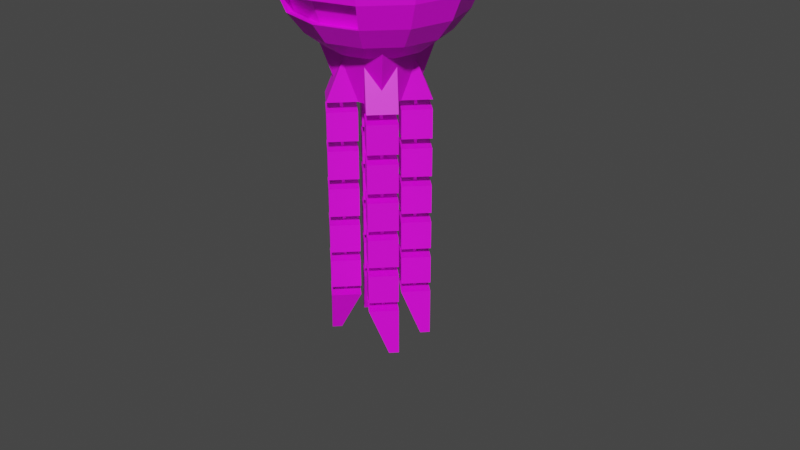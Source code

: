 # Source: Floater.blend  (saved by Blender 2.92.15; exported with 4.5.12 LTS)
import bpy
from mathutils import Matrix  # noqa: F401  (used for matrix-valued properties, if any)

bpy.ops.wm.read_factory_settings(use_empty=True)
scene = bpy.context.scene
scene.name = 'Scene'

# ---- collections
col_collection = bpy.data.collections.new('Collection'); scene.collection.children.link(col_collection)

# ---- images (referenced by path relative to the original .blend; pixels are not part of the script)
import os
ASSET_DIR = os.environ.get("B2B_ASSET_DIR", "")  # directory of the original .blend (textures are referenced by path, not embedded)
HERE = os.path.dirname(os.path.abspath(__file__))  # packed textures are extracted next to this script under _unpacked/

def load_image(name, relpath, width, height, colorspace="sRGB"):
    """Load a texture the original file referenced (path relative to the .blend, or extracted next to this script)."""
    p = next((c for c in (os.path.join(HERE, relpath), os.path.join(ASSET_DIR, relpath)) if relpath and os.path.exists(c)), "")
    if p:
        img = bpy.data.images.load(p, check_existing=True)
        img.name = name
    else:  # same state as the original file: an image datablock whose file is absent (Cycles renders it pink)
        img = bpy.data.images.new(name, width, height)
        img.source = "FILE"
        img.filepath = "//" + (relpath or name)
    img.colorspace_settings.name = colorspace
    return img
img_palette_png = load_image('Palette.png', 'Palette.png', 1024, 1024, 'sRGB')

# ---- materials (node trees are filled in below, after node groups)
mat_palette = bpy.data.materials.new('Palette')
mat_palette.use_transparent_shadow = False

# ---- material node trees
mat_palette.use_nodes = True; mat_palette.node_tree.nodes.clear()
_N = mat_palette.node_tree.nodes; _L = mat_palette.node_tree.links
n0 = _N.new('ShaderNodeBsdfPrincipled'); n0.name = 'Principled BSDF'; n0.location = (10, 300)
n0.distribution = 'GGX'
n0.subsurface_method = 'BURLEY'
n0.inputs[3].default_value = 1.45
n0.inputs[27].default_value = (0.0, 0.0, 0.0, 1.0)
n0.inputs[28].default_value = 1.0
n1 = _N.new('ShaderNodeOutputMaterial'); n1.name = 'Material Output'; n1.location = (300, 300)
n2 = _N.new('ShaderNodeTexImage'); n2.name = 'Image Texture'; n2.location = (-335, 221)
n2.image = img_palette_png
_L.new(n0.outputs[0], n1.inputs[0])
_L.new(n2.outputs[0], n0.inputs[0])
n1.is_active_output = True

# ---- world
world_world = bpy.data.worlds.new('World'); scene.world = world_world
world_world.use_nodes = True; world_world.node_tree.nodes.clear()
_N = world_world.node_tree.nodes; _L = world_world.node_tree.links
n0 = _N.new('ShaderNodeOutputWorld'); n0.name = 'World Output'; n0.location = (300, 300)
n1 = _N.new('ShaderNodeBackground'); n1.name = 'Background'; n1.location = (10, 300)
n1.inputs[0].default_value = (0.05088, 0.05088, 0.05088, 1.0)
_L.new(n1.outputs[0], n0.inputs[0])
n0.is_active_output = True
world_world.color = (0.05088, 0.05088, 0.05088)
world_world.use_sun_shadow = False
world_world.sun_shadow_jitter_overblur = 0.0

# ---- meshes
me_sphere = bpy.data.meshes.new('Sphere')
me_sphere.from_pydata([(0.0, 0.5, 0.866), (0.0, 0.866, 0.5), (0.0, 0.9659, 0.2588), (0.0, 1.0, 7.55e-08), (0.0, 0.9659, -0.2588), (0.0, 0.866, -0.5), (0.0, 0.7071, -0.7071), (0.0, 0.5, -0.866), (0.0, 0.2588, -0.9659), (0.0, 3.894e-07, -1.0), (0.1294, 0.2241, 0.9659), (0.25, 0.433, 0.866), (0.3536, 0.6124, 0.7071), (0.433, 0.75, 0.5), (0.483, 0.8365, 0.2588), (0.5, 0.866, 7.55e-08), (0.483, 0.8365, -0.2588), (0.433, 0.75, -0.5), (0.3536, 0.6124, -0.7071), (0.25, 0.433, -0.866), (0.1294, 0.2241, -0.9659), (0.2241, 0.1294, 0.9659), (0.433, 0.25, 0.866), (0.6124, 0.3536, 0.7071), (0.75, 0.433, 0.5), (0.8365, 0.483, 0.2588), (0.866, 0.5, 7.55e-08), (0.8365, 0.483, -0.2588), (0.75, 0.433, -0.5), (0.6124, 0.3536, -0.7071), (0.433, 0.25, -0.866), (0.2241, 0.1294, -0.9659), (0.2588, 4.023e-07, 0.9659), (0.5, 3.8e-07, 0.866), (0.7071, 3.8e-07, 0.7071), (0.866, 3.8e-07, 0.5), (0.9659, 3.502e-07, 0.2588), (1.0, 3.8e-07, 7.55e-08), (0.9659, 4.098e-07, -0.2588), (0.866, 3.8e-07, -0.5), (0.7071, 3.8e-07, -0.7071), (0.5, 3.651e-07, -0.866), (0.2588, 3.874e-07, -0.9659), (0.2241, -0.1294, 0.9659), (0.433, -0.25, 0.866), (0.6124, -0.3536, 0.7071), (0.75, -0.433, 0.5), (0.8365, -0.483, 0.2588), (0.866, -0.5, 7.55e-08), (0.8365, -0.483, -0.2588), (0.75, -0.433, -0.5), (0.6124, -0.3536, -0.7071), (0.433, -0.25, -0.866), (0.2241, -0.1294, -0.9659), (0.1294, -0.2241, 0.9659), (0.25, -0.433, 0.866), (0.3536, -0.6124, 0.7071), (0.433, -0.75, 0.5), (0.483, -0.8365, 0.2588), (0.5, -0.866, 7.55e-08), (0.483, -0.8365, -0.2588), (0.433, -0.75, -0.5), (0.3536, -0.6124, -0.7071), (0.25, -0.433, -0.866), (0.1294, -0.2241, -0.9659), (6.458e-09, -0.2588, 0.9659), (-3.079e-08, -0.5, 0.866), (-7.55e-08, -0.7071, 0.7071), (-1.589e-08, -0.866, 0.5), (-4.57e-08, -0.9659, 0.2588), (-7.55e-08, -1.0, 7.55e-08), (-4.57e-08, -0.9659, -0.2588), (-4.57e-08, -0.866, -0.5), (-4.57e-08, -0.7071, -0.7071), (-6.06e-08, -0.5, -0.866), (6.458e-09, -0.2588, -0.9659), (-0.1294, -0.2241, 0.9659), (-0.25, -0.433, 0.866), (-0.3536, -0.6124, 0.7071), (-0.433, -0.75, 0.5), (-0.483, -0.8365, 0.2588), (-0.5, -0.866, 7.55e-08), (-0.483, -0.8365, -0.2588), (-0.433, -0.75, -0.5), (-0.3536, -0.6124, -0.7071), (-0.25, -0.433, -0.866), (-0.1294, -0.2241, -0.9659), (-0.2241, -0.1294, 0.9659), (-0.433, -0.25, 0.866), (-0.6124, -0.3536, 0.7071), (-0.75, -0.433, 0.5), (-0.8365, -0.483, 0.2588), (-0.866, -0.5, 7.55e-08), (-0.8365, -0.483, -0.2588), (-0.75, -0.433, -0.5), (-0.6124, -0.3536, -0.7071), (-0.433, -0.25, -0.866), (-0.2241, -0.1294, -0.9659), (-0.2588, 4.098e-07, 0.9659), (-0.5, 4.545e-07, 0.866), (-0.7071, 5.29e-07, 0.7071), (-0.866, 4.396e-07, 0.5), (-0.9659, 4.694e-07, 0.2588), (-1.0, 5.588e-07, 7.55e-08), (-0.9659, 4.694e-07, -0.2588), (-0.866, 4.694e-07, -0.5), (-0.7071, 4.098e-07, -0.7071), (-0.5, 4.992e-07, -0.866), (-0.2588, 4.023e-07, -0.9659), (-0.2241, 0.1294, 0.9659), (-0.433, 0.25, 0.866), (-0.6124, 0.3536, 0.7071), (-0.75, 0.433, 0.5), (-0.8365, 0.483, 0.2588), (-0.866, 0.5, 7.55e-08), (-0.8365, 0.483, -0.2588), (-0.75, 0.433, -0.5), (-0.6124, 0.3536, -0.7071), (-0.433, 0.25, -0.866), (-0.2241, 0.1294, -0.9659), (-0.1294, 0.2241, 0.9659), (-0.25, 0.433, 0.866), (-0.3536, 0.6124, 0.7071), (-0.433, 0.75, 0.5), (-0.483, 0.8365, 0.2588), (-0.5, 0.866, 7.55e-08), (-0.483, 0.8365, -0.2588), (-0.433, 0.75, -0.5), (-0.3536, 0.6124, -0.7071), (-0.25, 0.433, -0.866), (-0.1294, 0.2241, -0.9659), (-8.527e-14, 7.461e-14, 1.0), (3.626e-08, 0.2588, 0.9659), (1.331e-07, 0.7071, 0.7071), (0.2511, -0.4649, -1.4), (0.03899, -0.2527, -1.4), (0.4633, -0.2527, -1.4), (0.2511, -0.04059, -1.4), (0.2511, -0.2739, -1.4), (0.2299, -0.2527, -1.4), (0.2723, -0.2527, -1.4), (0.2511, -0.2315, -1.4), (0.2511, -0.2739, -1.5), (0.2299, -0.2527, -1.5), (0.2723, -0.2527, -1.5), (0.2511, -0.2315, -1.5), (0.2511, -0.4649, -1.5), (0.03899, -0.2527, -1.5), (0.4633, -0.2527, -1.5), (0.2511, -0.04059, -1.5), (0.2511, -0.4649, -1.8), (0.03899, -0.2527, -1.8), (0.4633, -0.2527, -1.8), (0.2511, -0.04059, -1.8), (0.2511, -0.2739, -1.8), (0.2299, -0.2527, -1.8), (0.2723, -0.2527, -1.8), (0.2511, -0.2315, -1.8), (0.2511, -0.2739, -1.9), (0.2299, -0.2527, -1.9), (0.2723, -0.2527, -1.9), (0.2511, -0.2315, -1.9), (0.2511, -0.4649, -1.9), (0.03899, -0.2527, -1.9), (0.4633, -0.2527, -1.9), (0.2511, -0.04059, -1.9), (0.2511, -0.4649, -2.2), (0.03899, -0.2527, -2.2), (0.4633, -0.2527, -2.2), (0.2511, -0.04059, -2.2), (0.2511, -0.2739, -2.2), (0.2299, -0.2527, -2.2), (0.2723, -0.2527, -2.2), (0.2511, -0.2315, -2.2), (0.2511, -0.2739, -2.3), (0.2299, -0.2527, -2.3), (0.2723, -0.2527, -2.3), (0.2511, -0.2315, -2.3), (0.2511, -0.4649, -2.3), (0.03899, -0.2527, -2.3), (0.4633, -0.2527, -2.3), (0.2511, -0.04059, -2.3), (0.2511, -0.4649, -2.6), (0.03899, -0.2527, -2.6), (0.4633, -0.2527, -2.6), (0.2511, -0.04059, -2.6), (0.2511, -0.2739, -2.6), (0.2299, -0.2527, -2.6), (0.2723, -0.2527, -2.6), (0.2511, -0.2315, -2.6), (0.2511, -0.2739, -2.7), (0.2299, -0.2527, -2.7), (0.2723, -0.2527, -2.7), (0.2511, -0.2315, -2.7), (0.2511, -0.4649, -2.7), (0.03899, -0.2527, -2.7), (0.4633, -0.2527, -2.7), (0.2511, -0.04059, -2.7), (0.2511, -0.4649, -3.0), (0.03899, -0.2527, -3.0), (0.4633, -0.2527, -3.0), (0.2511, -0.04059, -3.0), (0.2511, -0.2739, -3.0), (0.2299, -0.2527, -3.0), (0.2723, -0.2527, -3.0), (0.2511, -0.2315, -3.0), (0.2511, -0.2739, -3.1), (0.2299, -0.2527, -3.1), (0.2723, -0.2527, -3.1), (0.2511, -0.2315, -3.1), (0.2511, -0.4649, -3.1), (0.03899, -0.2527, -3.1), (0.4633, -0.2527, -3.1), (0.2511, -0.04059, -3.1), (0.2511, -0.4649, -3.4), (0.03899, -0.2527, -3.4), (0.4633, -0.2527, -3.4), (0.2511, -0.04059, -3.4), (0.2511, -0.2739, -3.4), (0.2299, -0.2527, -3.4), (0.2723, -0.2527, -3.4), (0.2511, -0.2315, -3.4), (0.2511, -0.2739, -3.5), (0.2299, -0.2527, -3.5), (0.2723, -0.2527, -3.5), (0.2511, -0.2315, -3.5), (0.2511, -0.4649, -3.5), (0.03899, -0.2527, -3.5), (0.4633, -0.2527, -3.5), (0.2511, -0.04059, -3.5), (0.3925, -0.3234, -4.0), (0.3218, -0.2527, -4.0), (0.4633, -0.2527, -4.0), (0.3925, -0.182, -4.0), (-0.2511, -0.4649, -1.4), (-0.03899, -0.2527, -1.4), (-0.4633, -0.2527, -1.4), (-0.2511, -0.04059, -1.4), (-0.2511, -0.2739, -1.4), (-0.2299, -0.2527, -1.4), (-0.2723, -0.2527, -1.4), (-0.2511, -0.2315, -1.4), (-0.2511, -0.2739, -1.5), (-0.2299, -0.2527, -1.5), (-0.2723, -0.2527, -1.5), (-0.2511, -0.2315, -1.5), (-0.2511, -0.4649, -1.5), (-0.03899, -0.2527, -1.5), (-0.4633, -0.2527, -1.5), (-0.2511, -0.04059, -1.5), (-0.2511, -0.4649, -1.8), (-0.03899, -0.2527, -1.8), (-0.4633, -0.2527, -1.8), (-0.2511, -0.04059, -1.8), (-0.2511, -0.2739, -1.8), (-0.2299, -0.2527, -1.8), (-0.2723, -0.2527, -1.8), (-0.2511, -0.2315, -1.8), (-0.2511, -0.2739, -1.9), (-0.2299, -0.2527, -1.9), (-0.2723, -0.2527, -1.9), (-0.2511, -0.2315, -1.9), (-0.2511, -0.4649, -1.9), (-0.03899, -0.2527, -1.9), (-0.4633, -0.2527, -1.9), (-0.2511, -0.04059, -1.9), (-0.2511, -0.4649, -2.2), (-0.03899, -0.2527, -2.2), (-0.4633, -0.2527, -2.2), (-0.2511, -0.04059, -2.2), (-0.2511, -0.2739, -2.2), (-0.2299, -0.2527, -2.2), (-0.2723, -0.2527, -2.2), (-0.2511, -0.2315, -2.2), (-0.2511, -0.2739, -2.3), (-0.2299, -0.2527, -2.3), (-0.2723, -0.2527, -2.3), (-0.2511, -0.2315, -2.3), (-0.2511, -0.4649, -2.3), (-0.03899, -0.2527, -2.3), (-0.4633, -0.2527, -2.3), (-0.2511, -0.04059, -2.3), (-0.2511, -0.4649, -2.6), (-0.03899, -0.2527, -2.6), (-0.4633, -0.2527, -2.6), (-0.2511, -0.04059, -2.6), (-0.2511, -0.2739, -2.6), (-0.2299, -0.2527, -2.6), (-0.2723, -0.2527, -2.6), (-0.2511, -0.2315, -2.6), (-0.2511, -0.2739, -2.7), (-0.2299, -0.2527, -2.7), (-0.2723, -0.2527, -2.7), (-0.2511, -0.2315, -2.7), (-0.2511, -0.4649, -2.7), (-0.03899, -0.2527, -2.7), (-0.4633, -0.2527, -2.7), (-0.2511, -0.04059, -2.7), (-0.2511, -0.4649, -3.0), (-0.03899, -0.2527, -3.0), (-0.4633, -0.2527, -3.0), (-0.2511, -0.04059, -3.0), (-0.2511, -0.2739, -3.0), (-0.2299, -0.2527, -3.0), (-0.2723, -0.2527, -3.0), (-0.2511, -0.2315, -3.0), (-0.2511, -0.2739, -3.1), (-0.2299, -0.2527, -3.1), (-0.2723, -0.2527, -3.1), (-0.2511, -0.2315, -3.1), (-0.2511, -0.4649, -3.1), (-0.03899, -0.2527, -3.1), (-0.4633, -0.2527, -3.1), (-0.2511, -0.04059, -3.1), (-0.2511, -0.4649, -3.4), (-0.03899, -0.2527, -3.4), (-0.4633, -0.2527, -3.4), (-0.2511, -0.04059, -3.4), (-0.2511, -0.2739, -3.4), (-0.2299, -0.2527, -3.4), (-0.2723, -0.2527, -3.4), (-0.2511, -0.2315, -3.4), (-0.2511, -0.2739, -3.5), (-0.2299, -0.2527, -3.5), (-0.2723, -0.2527, -3.5), (-0.2511, -0.2315, -3.5), (-0.2511, -0.4649, -3.5), (-0.03899, -0.2527, -3.5), (-0.4633, -0.2527, -3.5), (-0.2511, -0.04059, -3.5), (-0.3925, -0.3234, -4.0), (-0.3218, -0.2527, -4.0), (-0.4633, -0.2527, -4.0), (-0.3925, -0.182, -4.0), (0.2511, 0.4649, -1.4), (0.03899, 0.2527, -1.4), (0.4633, 0.2527, -1.4), (0.2511, 0.04059, -1.4), (0.2511, 0.2739, -1.4), (0.2299, 0.2527, -1.4), (0.2723, 0.2527, -1.4), (0.2511, 0.2315, -1.4), (0.2511, 0.2739, -1.5), (0.2299, 0.2527, -1.5), (0.2723, 0.2527, -1.5), (0.2511, 0.2315, -1.5), (0.2511, 0.4649, -1.5), (0.03899, 0.2527, -1.5), (0.4633, 0.2527, -1.5), (0.2511, 0.04059, -1.5), (0.2511, 0.4649, -1.8), (0.03899, 0.2527, -1.8), (0.4633, 0.2527, -1.8), (0.2511, 0.04059, -1.8), (0.2511, 0.2739, -1.8), (0.2299, 0.2527, -1.8), (0.2723, 0.2527, -1.8), (0.2511, 0.2315, -1.8), (0.2511, 0.2739, -1.9), (0.2299, 0.2527, -1.9), (0.2723, 0.2527, -1.9), (0.2511, 0.2315, -1.9), (0.2511, 0.4649, -1.9), (0.03899, 0.2527, -1.9), (0.4633, 0.2527, -1.9), (0.2511, 0.04059, -1.9), (0.2511, 0.4649, -2.2), (0.03899, 0.2527, -2.2), (0.4633, 0.2527, -2.2), (0.2511, 0.04059, -2.2), (0.2511, 0.2739, -2.2), (0.2299, 0.2527, -2.2), (0.2723, 0.2527, -2.2), (0.2511, 0.2315, -2.2), (0.2511, 0.2739, -2.3), (0.2299, 0.2527, -2.3), (0.2723, 0.2527, -2.3), (0.2511, 0.2315, -2.3), (0.2511, 0.4649, -2.3), (0.03899, 0.2527, -2.3), (0.4633, 0.2527, -2.3), (0.2511, 0.04059, -2.3), (0.2511, 0.4649, -2.6), (0.03899, 0.2527, -2.6), (0.4633, 0.2527, -2.6), (0.2511, 0.04059, -2.6), (0.2511, 0.2739, -2.6), (0.2299, 0.2527, -2.6), (0.2723, 0.2527, -2.6), (0.2511, 0.2315, -2.6), (0.2511, 0.2739, -2.7), (0.2299, 0.2527, -2.7), (0.2723, 0.2527, -2.7), (0.2511, 0.2315, -2.7), (0.2511, 0.4649, -2.7), (0.03899, 0.2527, -2.7), (0.4633, 0.2527, -2.7), (0.2511, 0.04059, -2.7), (0.2511, 0.4649, -3.0), (0.03899, 0.2527, -3.0), (0.4633, 0.2527, -3.0), (0.2511, 0.04059, -3.0), (0.2511, 0.2739, -3.0), (0.2299, 0.2527, -3.0), (0.2723, 0.2527, -3.0), (0.2511, 0.2315, -3.0), (0.2511, 0.2739, -3.1), (0.2299, 0.2527, -3.1), (0.2723, 0.2527, -3.1), (0.2511, 0.2315, -3.1), (0.2511, 0.4649, -3.1), (0.03899, 0.2527, -3.1), (0.4633, 0.2527, -3.1), (0.2511, 0.04059, -3.1), (0.2511, 0.4649, -3.4), (0.03899, 0.2527, -3.4), (0.4633, 0.2527, -3.4), (0.2511, 0.04059, -3.4), (0.2511, 0.2739, -3.4), (0.2299, 0.2527, -3.4), (0.2723, 0.2527, -3.4), (0.2511, 0.2315, -3.4), (0.2511, 0.2739, -3.5), (0.2299, 0.2527, -3.5), (0.2723, 0.2527, -3.5), (0.2511, 0.2315, -3.5), (0.2511, 0.4649, -3.5), (0.03899, 0.2527, -3.5), (0.4633, 0.2527, -3.5), (0.2511, 0.04059, -3.5), (0.3925, 0.3234, -4.0), (0.3218, 0.2527, -4.0), (0.4633, 0.2527, -4.0), (0.3925, 0.182, -4.0), (-0.2511, 0.4649, -1.4), (-0.03899, 0.2527, -1.4), (-0.4633, 0.2527, -1.4), (-0.2511, 0.04059, -1.4), (-0.2511, 0.2739, -1.4), (-0.2299, 0.2527, -1.4), (-0.2723, 0.2527, -1.4), (-0.2511, 0.2315, -1.4), (-0.2511, 0.2739, -1.5), (-0.2299, 0.2527, -1.5), (-0.2723, 0.2527, -1.5), (-0.2511, 0.2315, -1.5), (-0.2511, 0.4649, -1.5), (-0.03899, 0.2527, -1.5), (-0.4633, 0.2527, -1.5), (-0.2511, 0.04059, -1.5), (-0.2511, 0.4649, -1.8), (-0.03899, 0.2527, -1.8), (-0.4633, 0.2527, -1.8), (-0.2511, 0.04059, -1.8), (-0.2511, 0.2739, -1.8), (-0.2299, 0.2527, -1.8), (-0.2723, 0.2527, -1.8), (-0.2511, 0.2315, -1.8), (-0.2511, 0.2739, -1.9), (-0.2299, 0.2527, -1.9), (-0.2723, 0.2527, -1.9), (-0.2511, 0.2315, -1.9), (-0.2511, 0.4649, -1.9), (-0.03899, 0.2527, -1.9), (-0.4633, 0.2527, -1.9), (-0.2511, 0.04059, -1.9), (-0.2511, 0.4649, -2.2), (-0.03899, 0.2527, -2.2), (-0.4633, 0.2527, -2.2), (-0.2511, 0.04059, -2.2), (-0.2511, 0.2739, -2.2), (-0.2299, 0.2527, -2.2), (-0.2723, 0.2527, -2.2), (-0.2511, 0.2315, -2.2), (-0.2511, 0.2739, -2.3), (-0.2299, 0.2527, -2.3), (-0.2723, 0.2527, -2.3), (-0.2511, 0.2315, -2.3), (-0.2511, 0.4649, -2.3), (-0.03899, 0.2527, -2.3), (-0.4633, 0.2527, -2.3), (-0.2511, 0.04059, -2.3), (-0.2511, 0.4649, -2.6), (-0.03899, 0.2527, -2.6), (-0.4633, 0.2527, -2.6), (-0.2511, 0.04059, -2.6), (-0.2511, 0.2739, -2.6), (-0.2299, 0.2527, -2.6), (-0.2723, 0.2527, -2.6), (-0.2511, 0.2315, -2.6), (-0.2511, 0.2739, -2.7), (-0.2299, 0.2527, -2.7), (-0.2723, 0.2527, -2.7), (-0.2511, 0.2315, -2.7), (-0.2511, 0.4649, -2.7), (-0.03899, 0.2527, -2.7), (-0.4633, 0.2527, -2.7), (-0.2511, 0.04059, -2.7), (-0.2511, 0.4649, -3.0), (-0.03899, 0.2527, -3.0), (-0.4633, 0.2527, -3.0), (-0.2511, 0.04059, -3.0), (-0.2511, 0.2739, -3.0), (-0.2299, 0.2527, -3.0), (-0.2723, 0.2527, -3.0), (-0.2511, 0.2315, -3.0), (-0.2511, 0.2739, -3.1), (-0.2299, 0.2527, -3.1), (-0.2723, 0.2527, -3.1), (-0.2511, 0.2315, -3.1), (-0.2511, 0.4649, -3.1), (-0.03899, 0.2527, -3.1), (-0.4633, 0.2527, -3.1), (-0.2511, 0.04059, -3.1), (-0.2511, 0.4649, -3.4), (-0.03899, 0.2527, -3.4), (-0.4633, 0.2527, -3.4), (-0.2511, 0.04059, -3.4), (-0.2511, 0.2739, -3.4), (-0.2299, 0.2527, -3.4), (-0.2723, 0.2527, -3.4), (-0.2511, 0.2315, -3.4), (-0.2511, 0.2739, -3.5), (-0.2299, 0.2527, -3.5), (-0.2723, 0.2527, -3.5), (-0.2511, 0.2315, -3.5), (-0.2511, 0.4649, -3.5), (-0.03899, 0.2527, -3.5), (-0.4633, 0.2527, -3.5), (-0.2511, 0.04059, -3.5), (-0.3925, 0.3234, -4.0), (-0.3218, 0.2527, -4.0), (-0.4633, 0.2527, -4.0), (-0.3925, 0.182, -4.0), (-0.4, -0.4, -0.8), (-0.4, 0.4, -0.8), (0.4, -0.4, -0.8), (0.4, 0.4, -0.8), (0.1371, -0.3508, -0.9968), (-0.1371, 0.3508, -0.9968), (0.03899, -0.2527, -1.389), (0.3501, 0.1395, -0.9998), (-0.25, -0.04171, -1.4), (-0.04171, -0.25, -1.4), (-0.03899, -0.2527, -1.389), (0.25, -0.04171, -1.4), (0.04171, -0.25, -1.4), (0.2511, -0.04059, -1.395), (0.3007, 0.3007, -1.197), (-0.2511, -0.04059, -1.395), (0.3501, -0.1395, -0.9998), (0.1371, 0.3508, -0.9968), (0.3007, -0.3007, -1.197), (-0.3501, -0.1395, -0.9998), (-0.3007, -0.3007, -1.197), (-0.2511, 0.04059, -1.395), (-0.25, 0.04171, -1.4), (-0.1371, -0.3508, -0.9968), (-0.3501, 0.1395, -0.9998), (-0.3007, 0.3007, -1.197), (-0.03899, 0.2527, -1.389), (0.03899, 0.2527, -1.389), (0.04171, 0.25, -1.4), (-0.04171, 0.25, -1.4), (0.25, 0.04171, -1.4), (0.2511, 0.04059, -1.395), (0.3536, -0.5132, 0.6939), (0.433, -0.6509, 0.4868), (0.483, -0.7374, 0.2456), (0.5, -0.7669, -0.01319), (0.483, -0.7374, -0.272), (0.433, -0.6509, -0.5132), (-6.652e-08, -0.608, 0.6939), (-6.911e-09, -0.7669, 0.4868), (-3.671e-08, -0.8668, 0.2456), (-6.652e-08, -0.9009, -0.01319), (-3.671e-08, -0.8668, -0.272), (-3.671e-08, -0.7669, -0.5132), (-0.3536, -0.5132, 0.6939), (-0.433, -0.6509, 0.4868), (-0.483, -0.7374, 0.2456), (-0.5, -0.7669, -0.01319), (-0.483, -0.7374, -0.272), (-0.433, -0.6509, -0.5132)], [], [(0, 132, 10, 11), (6, 5, 17, 18), (3, 2, 14, 15), (133, 0, 11, 12), (7, 6, 18, 19), (4, 3, 15, 16), (1, 133, 12, 13), (8, 7, 19, 20), (132, 131, 10), (5, 4, 16, 17), (2, 1, 13, 14), (9, 8, 20), (16, 15, 26, 27), (13, 12, 23, 24), (20, 19, 30, 31), (10, 131, 21), (17, 16, 27, 28), (14, 13, 24, 25), (9, 20, 31), (11, 10, 21, 22), (18, 17, 28, 29), (15, 14, 25, 26), (12, 11, 22, 23), (19, 18, 29, 30), (26, 25, 36, 37), (23, 22, 33, 34), (30, 29, 40, 41), (27, 26, 37, 38), (24, 23, 34, 35), (31, 30, 41, 42), (21, 131, 32), (28, 27, 38, 39), (25, 24, 35, 36), (9, 31, 42), (22, 21, 32, 33), (29, 28, 39, 40), (39, 38, 49, 50), (36, 35, 46, 47), (9, 42, 53), (33, 32, 43, 44), (40, 39, 50, 51), (37, 36, 47, 48), (34, 33, 44, 45), (41, 40, 51, 52), (38, 37, 48, 49), (35, 34, 45, 46), (42, 41, 52, 53), (32, 131, 43), (49, 48, 59, 60), (46, 45, 56, 57), (53, 52, 63, 64), (43, 131, 54), (50, 49, 60, 61), (47, 46, 57, 58), (9, 53, 64), (44, 43, 54, 55), (51, 50, 61, 62), (48, 47, 58, 59), (45, 44, 55, 56), (52, 51, 62, 63), (62, 61, 72, 73), (68, 57, 567, 573), (56, 55, 66, 67), (63, 62, 73, 74), (60, 59, 70, 71), (57, 56, 566, 567), (64, 63, 74, 75), (54, 131, 65), (67, 78, 578, 572), (58, 57, 68, 69), (9, 64, 75), (55, 54, 65, 66), (65, 131, 76), (80, 81, 581, 580), (69, 68, 79, 80), (9, 75, 86), (66, 65, 76, 77), (73, 72, 83, 84), (83, 72, 577, 583), (67, 66, 77, 78), (74, 73, 84, 85), (71, 70, 81, 82), (60, 71, 576, 570), (75, 74, 85, 86), (85, 84, 95, 96), (82, 81, 92, 93), (79, 78, 89, 90), (86, 85, 96, 97), (76, 131, 87), (83, 82, 93, 94), (80, 79, 90, 91), (9, 86, 97), (77, 76, 87, 88), (84, 83, 94, 95), (81, 80, 91, 92), (78, 77, 88, 89), (88, 87, 98, 99), (95, 94, 105, 106), (92, 91, 102, 103), (89, 88, 99, 100), (96, 95, 106, 107), (93, 92, 103, 104), (90, 89, 100, 101), (97, 96, 107, 108), (87, 131, 98), (94, 93, 104, 105), (91, 90, 101, 102), (9, 97, 108), (108, 107, 118, 119), (98, 131, 109), (105, 104, 115, 116), (102, 101, 112, 113), (9, 108, 119), (99, 98, 109, 110), (106, 105, 116, 117), (103, 102, 113, 114), (100, 99, 110, 111), (107, 106, 117, 118), (104, 103, 114, 115), (101, 100, 111, 112), (111, 110, 121, 122), (118, 117, 128, 129), (115, 114, 125, 126), (112, 111, 122, 123), (119, 118, 129, 130), (109, 131, 120), (116, 115, 126, 127), (113, 112, 123, 124), (9, 119, 130), (110, 109, 120, 121), (117, 116, 127, 128), (114, 113, 124, 125), (9, 130, 8), (121, 120, 132, 0), (128, 127, 5, 6), (125, 124, 2, 3), (122, 121, 0, 133), (129, 128, 6, 7), (126, 125, 3, 4), (123, 122, 133, 1), (130, 129, 7, 8), (120, 131, 132), (127, 126, 4, 5), (124, 123, 1, 2), (135, 137, 141, 139), (140, 138, 142, 144), (134, 135, 139, 138), (137, 136, 140, 141), (136, 134, 138, 140), (145, 144, 148, 149), (139, 141, 145, 143), (141, 140, 144, 145), (138, 139, 143, 142), (146, 147, 151, 150), (142, 143, 147, 146), (144, 142, 146, 148), (143, 145, 149, 147), (152, 150, 154, 156), (148, 146, 150, 152), (147, 149, 153, 151), (149, 148, 152, 153), (157, 156, 160, 161), (151, 153, 157, 155), (153, 152, 156, 157), (150, 151, 155, 154), (160, 158, 162, 164), (154, 155, 159, 158), (156, 154, 158, 160), (155, 157, 161, 159), (163, 165, 169, 167), (159, 161, 165, 163), (161, 160, 164, 165), (158, 159, 163, 162), (169, 168, 172, 173), (165, 164, 168, 169), (162, 163, 167, 166), (164, 162, 166, 168), (172, 170, 174, 176), (166, 167, 171, 170), (168, 166, 170, 172), (167, 169, 173, 171), (177, 176, 180, 181), (171, 173, 177, 175), (173, 172, 176, 177), (170, 171, 175, 174), (181, 180, 184, 185), (174, 175, 179, 178), (176, 174, 178, 180), (175, 177, 181, 179), (184, 182, 186, 188), (178, 179, 183, 182), (180, 178, 182, 184), (179, 181, 185, 183), (189, 188, 192, 193), (183, 185, 189, 187), (185, 184, 188, 189), (182, 183, 187, 186), (190, 191, 195, 194), (186, 187, 191, 190), (188, 186, 190, 192), (187, 189, 193, 191), (196, 194, 198, 200), (192, 190, 194, 196), (191, 193, 197, 195), (193, 192, 196, 197), (201, 200, 204, 205), (195, 197, 201, 199), (197, 196, 200, 201), (194, 195, 199, 198), (204, 202, 206, 208), (198, 199, 203, 202), (200, 198, 202, 204), (199, 201, 205, 203), (207, 209, 213, 211), (203, 205, 209, 207), (205, 204, 208, 209), (202, 203, 207, 206), (213, 212, 216, 217), (209, 208, 212, 213), (206, 207, 211, 210), (208, 206, 210, 212), (216, 214, 218, 220), (210, 211, 215, 214), (212, 210, 214, 216), (211, 213, 217, 215), (221, 220, 224, 225), (215, 217, 221, 219), (217, 216, 220, 221), (214, 215, 219, 218), (225, 224, 228, 229), (218, 219, 223, 222), (220, 218, 222, 224), (219, 221, 225, 223), (228, 226, 230, 232), (222, 223, 227, 226), (224, 222, 226, 228), (223, 225, 229, 227), (231, 233, 232, 230), (227, 229, 233, 231), (229, 228, 232, 233), (226, 227, 231, 230), (235, 239, 241, 237), (240, 244, 242, 238), (234, 238, 239, 235), (237, 241, 240, 236), (236, 240, 238, 234), (245, 249, 248, 244), (239, 243, 245, 241), (241, 245, 244, 240), (238, 242, 243, 239), (246, 250, 251, 247), (242, 246, 247, 243), (244, 248, 246, 242), (243, 247, 249, 245), (252, 256, 254, 250), (248, 252, 250, 246), (247, 251, 253, 249), (249, 253, 252, 248), (257, 261, 260, 256), (251, 255, 257, 253), (253, 257, 256, 252), (250, 254, 255, 251), (260, 264, 262, 258), (254, 258, 259, 255), (256, 260, 258, 254), (255, 259, 261, 257), (263, 267, 269, 265), (259, 263, 265, 261), (261, 265, 264, 260), (258, 262, 263, 259), (269, 273, 272, 268), (265, 269, 268, 264), (262, 266, 267, 263), (264, 268, 266, 262), (272, 276, 274, 270), (266, 270, 271, 267), (268, 272, 270, 266), (267, 271, 273, 269), (277, 281, 280, 276), (271, 275, 277, 273), (273, 277, 276, 272), (270, 274, 275, 271), (281, 285, 284, 280), (274, 278, 279, 275), (276, 280, 278, 274), (275, 279, 281, 277), (284, 288, 286, 282), (278, 282, 283, 279), (280, 284, 282, 278), (279, 283, 285, 281), (289, 293, 292, 288), (283, 287, 289, 285), (285, 289, 288, 284), (282, 286, 287, 283), (290, 294, 295, 291), (286, 290, 291, 287), (288, 292, 290, 286), (287, 291, 293, 289), (296, 300, 298, 294), (292, 296, 294, 290), (291, 295, 297, 293), (293, 297, 296, 292), (301, 305, 304, 300), (295, 299, 301, 297), (297, 301, 300, 296), (294, 298, 299, 295), (304, 308, 306, 302), (298, 302, 303, 299), (300, 304, 302, 298), (299, 303, 305, 301), (307, 311, 313, 309), (303, 307, 309, 305), (305, 309, 308, 304), (302, 306, 307, 303), (313, 317, 316, 312), (309, 313, 312, 308), (306, 310, 311, 307), (308, 312, 310, 306), (316, 320, 318, 314), (310, 314, 315, 311), (312, 316, 314, 310), (311, 315, 317, 313), (321, 325, 324, 320), (315, 319, 321, 317), (317, 321, 320, 316), (314, 318, 319, 315), (325, 329, 328, 324), (318, 322, 323, 319), (320, 324, 322, 318), (319, 323, 325, 321), (328, 332, 330, 326), (322, 326, 327, 323), (324, 328, 326, 322), (323, 327, 329, 325), (331, 330, 332, 333), (327, 331, 333, 329), (329, 333, 332, 328), (326, 330, 331, 327), (335, 339, 341, 337), (340, 344, 342, 338), (334, 338, 339, 335), (337, 341, 340, 336), (336, 340, 338, 334), (345, 349, 348, 344), (339, 343, 345, 341), (341, 345, 344, 340), (338, 342, 343, 339), (346, 350, 351, 347), (342, 346, 347, 343), (344, 348, 346, 342), (343, 347, 349, 345), (352, 356, 354, 350), (348, 352, 350, 346), (347, 351, 353, 349), (349, 353, 352, 348), (357, 361, 360, 356), (351, 355, 357, 353), (353, 357, 356, 352), (350, 354, 355, 351), (360, 364, 362, 358), (354, 358, 359, 355), (356, 360, 358, 354), (355, 359, 361, 357), (363, 367, 369, 365), (359, 363, 365, 361), (361, 365, 364, 360), (358, 362, 363, 359), (369, 373, 372, 368), (365, 369, 368, 364), (362, 366, 367, 363), (364, 368, 366, 362), (372, 376, 374, 370), (366, 370, 371, 367), (368, 372, 370, 366), (367, 371, 373, 369), (377, 381, 380, 376), (371, 375, 377, 373), (373, 377, 376, 372), (370, 374, 375, 371), (381, 385, 384, 380), (374, 378, 379, 375), (376, 380, 378, 374), (375, 379, 381, 377), (384, 388, 386, 382), (378, 382, 383, 379), (380, 384, 382, 378), (379, 383, 385, 381), (389, 393, 392, 388), (383, 387, 389, 385), (385, 389, 388, 384), (382, 386, 387, 383), (390, 394, 395, 391), (386, 390, 391, 387), (388, 392, 390, 386), (387, 391, 393, 389), (396, 400, 398, 394), (392, 396, 394, 390), (391, 395, 397, 393), (393, 397, 396, 392), (401, 405, 404, 400), (395, 399, 401, 397), (397, 401, 400, 396), (394, 398, 399, 395), (404, 408, 406, 402), (398, 402, 403, 399), (400, 404, 402, 398), (399, 403, 405, 401), (407, 411, 413, 409), (403, 407, 409, 405), (405, 409, 408, 404), (402, 406, 407, 403), (413, 417, 416, 412), (409, 413, 412, 408), (406, 410, 411, 407), (408, 412, 410, 406), (416, 420, 418, 414), (410, 414, 415, 411), (412, 416, 414, 410), (411, 415, 417, 413), (421, 425, 424, 420), (415, 419, 421, 417), (417, 421, 420, 416), (414, 418, 419, 415), (425, 429, 428, 424), (418, 422, 423, 419), (420, 424, 422, 418), (419, 423, 425, 421), (428, 432, 430, 426), (422, 426, 427, 423), (424, 428, 426, 422), (423, 427, 429, 425), (431, 430, 432, 433), (427, 431, 433, 429), (429, 433, 432, 428), (426, 430, 431, 427), (435, 437, 441, 439), (440, 438, 442, 444), (434, 435, 439, 438), (437, 436, 440, 441), (436, 434, 438, 440), (445, 444, 448, 449), (439, 441, 445, 443), (441, 440, 444, 445), (438, 439, 443, 442), (446, 447, 451, 450), (442, 443, 447, 446), (444, 442, 446, 448), (443, 445, 449, 447), (452, 450, 454, 456), (448, 446, 450, 452), (447, 449, 453, 451), (449, 448, 452, 453), (457, 456, 460, 461), (451, 453, 457, 455), (453, 452, 456, 457), (450, 451, 455, 454), (460, 458, 462, 464), (454, 455, 459, 458), (456, 454, 458, 460), (455, 457, 461, 459), (463, 465, 469, 467), (459, 461, 465, 463), (461, 460, 464, 465), (458, 459, 463, 462), (469, 468, 472, 473), (465, 464, 468, 469), (462, 463, 467, 466), (464, 462, 466, 468), (472, 470, 474, 476), (466, 467, 471, 470), (468, 466, 470, 472), (467, 469, 473, 471), (477, 476, 480, 481), (471, 473, 477, 475), (473, 472, 476, 477), (470, 471, 475, 474), (481, 480, 484, 485), (474, 475, 479, 478), (476, 474, 478, 480), (475, 477, 481, 479), (484, 482, 486, 488), (478, 479, 483, 482), (480, 478, 482, 484), (479, 481, 485, 483), (489, 488, 492, 493), (483, 485, 489, 487), (485, 484, 488, 489), (482, 483, 487, 486), (490, 491, 495, 494), (486, 487, 491, 490), (488, 486, 490, 492), (487, 489, 493, 491), (496, 494, 498, 500), (492, 490, 494, 496), (491, 493, 497, 495), (493, 492, 496, 497), (501, 500, 504, 505), (495, 497, 501, 499), (497, 496, 500, 501), (494, 495, 499, 498), (504, 502, 506, 508), (498, 499, 503, 502), (500, 498, 502, 504), (499, 501, 505, 503), (507, 509, 513, 511), (503, 505, 509, 507), (505, 504, 508, 509), (502, 503, 507, 506), (513, 512, 516, 517), (509, 508, 512, 513), (506, 507, 511, 510), (508, 506, 510, 512), (516, 514, 518, 520), (510, 511, 515, 514), (512, 510, 514, 516), (511, 513, 517, 515), (521, 520, 524, 525), (515, 517, 521, 519), (517, 516, 520, 521), (514, 515, 519, 518), (525, 524, 528, 529), (518, 519, 523, 522), (520, 518, 522, 524), (519, 521, 525, 523), (528, 526, 530, 532), (522, 523, 527, 526), (524, 522, 526, 528), (523, 525, 529, 527), (531, 533, 532, 530), (527, 529, 533, 531), (529, 528, 532, 533), (526, 527, 531, 530), (537, 535, 534, 536), (135, 134, 538, 540), (137, 135, 540, 546, 545, 547), (136, 137, 547, 550), (538, 134, 136, 550, 552), (557, 234, 235, 544), (543, 544, 235, 237, 549, 542), (237, 236, 553, 549), (553, 236, 234, 557, 554), (334, 335, 561, 551), (561, 335, 337, 565, 564, 562), (565, 337, 336, 541), (336, 334, 551, 548, 541), (560, 435, 434, 539), (555, 437, 435, 560, 563, 556), (558, 436, 437, 555), (539, 434, 436, 558, 559), (556, 542, 549, 553, 554, 534, 535, 559, 558, 555), (560, 539, 559, 535, 537, 548, 551, 561, 562, 563), (547, 545, 564, 565, 541, 548, 537, 536, 552, 550), (540, 538, 552, 536, 534, 554, 557, 544, 543, 546), (543, 542, 556, 563, 562, 564, 545, 546), (569, 568, 574, 575), (567, 566, 572, 573), (571, 570, 576, 577), (577, 576, 582, 583), (575, 574, 580, 581), (573, 572, 578, 579), (71, 82, 582, 576), (72, 61, 571, 577), (69, 80, 580, 574), (70, 59, 569, 575), (82, 83, 583, 582), (59, 58, 568, 569), (79, 68, 573, 579), (58, 69, 574, 568), (56, 67, 572, 566), (61, 60, 570, 571), (78, 79, 579, 578), (81, 70, 575, 581)])
_uv = me_sphere.uv_layers.new(name='UVMap')
_uv.uv.foreach_set('vector', [0.3683, 0.1645, 0.3683, 0.1645, 0.3683, 0.1645, 0.3683, 0.1645, 0.3683, 0.1645, 0.3683, 0.1645, 0.3683, 0.1645, 0.3683, 0.1645, 0.3683, 0.1645, 0.3683, 0.1645, 0.3683, 0.1645, 0.3683, 0.1645, 0.3683, 0.1645, 0.3683, 0.1645, 0.3683, 0.1645, 0.3683, 0.1645, 0.3683, 0.1645, 0.3683, 0.1645, 0.3683, 0.1645, 0.3683, 0.1645, 0.3683, 0.1645, 0.3683, 0.1645, 0.3683, 0.1645, 0.3683, 0.1645, 0.3683, 0.1645, 0.3683, 0.1645, 0.3683, 0.1645, 0.3683, 0.1645, 0.3683, 0.1645, 0.3683, 0.1645, 0.3683, 0.1645, 0.3683, 0.1645, 0.07064, 0.1605, 0.07064, 0.1605, 0.07064, 0.1605, 0.3683, 0.1645, 0.3683, 0.1645, 0.3683, 0.1645, 0.3683, 0.1645, 0.3683, 0.1645, 0.3683, 0.1645, 0.3683, 0.1645, 0.3683, 0.1645, 0.6166, 0.1199, 0.5727, 0.1082, 0.5845, 0.08781, 0.3683, 0.1645, 0.3683, 0.1645, 0.3683, 0.1645, 0.3683, 0.1645, 0.3683, 0.1645, 0.3683, 0.1645, 0.3683, 0.1645, 0.3683, 0.1645, 0.3683, 0.1645, 0.3683, 0.1645, 0.3683, 0.1645, 0.3683, 0.1645, 0.07064, 0.1605, 0.07064, 0.1605, 0.07064, 0.1605, 0.3683, 0.1645, 0.3683, 0.1645, 0.3683, 0.1645, 0.3683, 0.1645, 0.3683, 0.1645, 0.3683, 0.1645, 0.3683, 0.1645, 0.3683, 0.1645, 0.6166, 0.1199, 0.5845, 0.08781, 0.6049, 0.07604, 0.3683, 0.1645, 0.3683, 0.1645, 0.3683, 0.1645, 0.3683, 0.1645, 0.3683, 0.1645, 0.3683, 0.1645, 0.3683, 0.1645, 0.3683, 0.1645, 0.3683, 0.1645, 0.3683, 0.1645, 0.3683, 0.1645, 0.3683, 0.1645, 0.3683, 0.1645, 0.3683, 0.1645, 0.3683, 0.1645, 0.3683, 0.1645, 0.3683, 0.1645, 0.3683, 0.1645, 0.3683, 0.1645, 0.3683, 0.1645, 0.3683, 0.1645, 0.3683, 0.1645, 0.3683, 0.1645, 0.3683, 0.1645, 0.3683, 0.1645, 0.3683, 0.1645, 0.3683, 0.1645, 0.3683, 0.1645, 0.3683, 0.1645, 0.3683, 0.1645, 0.3683, 0.1645, 0.3683, 0.1645, 0.3683, 0.1645, 0.3683, 0.1645, 0.3683, 0.1645, 0.3683, 0.1645, 0.3683, 0.1645, 0.3683, 0.1645, 0.3683, 0.1645, 0.3683, 0.1645, 0.3683, 0.1645, 0.3683, 0.1645, 0.3683, 0.1645, 0.3683, 0.1645, 0.07064, 0.1605, 0.07064, 0.1605, 0.07064, 0.1605, 0.3683, 0.1645, 0.3683, 0.1645, 0.3683, 0.1645, 0.3683, 0.1645, 0.3683, 0.1645, 0.3683, 0.1645, 0.3683, 0.1645, 0.3683, 0.1645, 0.6166, 0.1199, 0.6049, 0.07604, 0.6284, 0.07604, 0.3683, 0.1645, 0.3683, 0.1645, 0.3683, 0.1645, 0.3683, 0.1645, 0.3683, 0.1645, 0.3683, 0.1645, 0.3683, 0.1645, 0.3683, 0.1645, 0.3683, 0.1645, 0.3683, 0.1645, 0.3683, 0.1645, 0.3683, 0.1645, 0.3683, 0.1645, 0.3683, 0.1645, 0.3683, 0.1645, 0.3683, 0.1645, 0.6166, 0.1199, 0.6284, 0.07604, 0.6488, 0.08781, 0.3683, 0.1645, 0.3683, 0.1645, 0.3683, 0.1645, 0.3683, 0.1645, 0.3683, 0.1645, 0.3683, 0.1645, 0.3683, 0.1645, 0.3683, 0.1645, 0.3683, 0.1645, 0.3683, 0.1645, 0.3683, 0.1645, 0.3683, 0.1645, 0.3683, 0.1645, 0.3683, 0.1645, 0.3683, 0.1645, 0.3683, 0.1645, 0.3683, 0.1645, 0.3683, 0.1645, 0.3683, 0.1645, 0.3683, 0.1645, 0.3683, 0.1645, 0.3683, 0.1645, 0.3683, 0.1645, 0.3683, 0.1645, 0.3683, 0.1645, 0.3683, 0.1645, 0.3683, 0.1645, 0.3683, 0.1645, 0.3683, 0.1645, 0.3683, 0.1645, 0.3683, 0.1645, 0.3683, 0.1645, 0.07064, 0.1605, 0.07064, 0.1605, 0.07064, 0.1605, 0.3683, 0.1645, 0.3683, 0.1645, 0.3683, 0.1645, 0.3683, 0.1645, 0.3683, 0.1645, 0.3683, 0.1645, 0.3683, 0.1645, 0.3683, 0.1645, 0.3683, 0.1645, 0.3683, 0.1645, 0.3683, 0.1645, 0.3683, 0.1645, 0.07064, 0.1605, 0.07064, 0.1605, 0.07064, 0.1605, 0.3683, 0.1645, 0.3683, 0.1645, 0.3683, 0.1645, 0.3683, 0.1645, 0.3683, 0.1645, 0.3683, 0.1645, 0.3683, 0.1645, 0.3683, 0.1645, 0.6166, 0.1199, 0.6488, 0.08781, 0.6605, 0.1082, 0.3683, 0.1645, 0.3683, 0.1645, 0.3683, 0.1645, 0.3683, 0.1645, 0.3683, 0.1645, 0.3683, 0.1645, 0.3683, 0.1645, 0.3683, 0.1645, 0.3683, 0.1645, 0.3683, 0.1645, 0.3683, 0.1645, 0.3683, 0.1645, 0.3683, 0.1645, 0.3683, 0.1645, 0.3683, 0.1645, 0.3683, 0.1645, 0.3683, 0.1645, 0.3683, 0.1645, 0.3683, 0.1645, 0.3683, 0.1645, 0.3683, 0.1645, 0.3683, 0.1645, 0.3683, 0.1645, 0.3683, 0.1645, 0.2303, 0.1605, 0.2303, 0.1605, 0.2303, 0.1605, 0.2303, 0.1605, 0.3683, 0.1645, 0.3683, 0.1645, 0.3683, 0.1645, 0.3683, 0.1645, 0.3683, 0.1645, 0.3683, 0.1645, 0.3683, 0.1645, 0.3683, 0.1645, 0.3683, 0.1645, 0.3683, 0.1645, 0.3683, 0.1645, 0.3683, 0.1645, 0.3683, 0.1645, 0.3683, 0.1645, 0.3683, 0.1645, 0.3683, 0.1645, 0.3683, 0.1645, 0.3683, 0.1645, 0.3683, 0.1645, 0.3683, 0.1645, 0.07064, 0.1605, 0.07064, 0.1605, 0.07064, 0.1605, 0.3683, 0.1645, 0.3683, 0.1645, 0.3683, 0.1645, 0.3683, 0.1645, 0.2303, 0.1605, 0.2303, 0.1605, 0.2303, 0.1605, 0.2303, 0.1605, 0.6166, 0.1199, 0.6605, 0.1082, 0.6605, 0.1317, 0.3683, 0.1645, 0.3683, 0.1645, 0.3683, 0.1645, 0.3683, 0.1645, 0.07064, 0.1605, 0.07064, 0.1605, 0.07064, 0.1605, 0.3683, 0.1645, 0.3683, 0.1645, 0.3683, 0.1645, 0.3683, 0.1645, 0.2183, 0.1605, 0.2183, 0.1605, 0.2183, 0.1605, 0.2183, 0.1605, 0.6166, 0.1199, 0.6605, 0.1317, 0.6488, 0.1521, 0.3683, 0.1645, 0.3683, 0.1645, 0.3683, 0.1645, 0.3683, 0.1645, 0.3683, 0.1645, 0.3683, 0.1645, 0.3683, 0.1645, 0.3683, 0.1645, 0.3683, 0.1645, 0.3683, 0.1645, 0.3683, 0.1645, 0.3683, 0.1645, 0.3683, 0.1645, 0.3683, 0.1645, 0.3683, 0.1645, 0.3683, 0.1645, 0.3683, 0.1645, 0.3683, 0.1645, 0.3683, 0.1645, 0.3683, 0.1645, 0.3683, 0.1645, 0.3683, 0.1645, 0.3683, 0.1645, 0.3683, 0.1645, 0.3683, 0.1645, 0.3683, 0.1645, 0.3683, 0.1645, 0.3683, 0.1645, 0.3683, 0.1645, 0.3683, 0.1645, 0.3683, 0.1645, 0.3683, 0.1645, 0.3683, 0.1645, 0.3683, 0.1645, 0.3683, 0.1645, 0.3683, 0.1645, 0.3683, 0.1645, 0.3683, 0.1645, 0.3683, 0.1645, 0.3683, 0.1645, 0.3683, 0.1645, 0.3683, 0.1645, 0.3683, 0.1645, 0.3683, 0.1645, 0.3683, 0.1645, 0.3683, 0.1645, 0.3683, 0.1645, 0.3683, 0.1645, 0.07064, 0.1605, 0.07064, 0.1605, 0.07064, 0.1605, 0.3683, 0.1645, 0.3683, 0.1645, 0.3683, 0.1645, 0.3683, 0.1645, 0.3683, 0.1645, 0.3683, 0.1645, 0.3683, 0.1645, 0.3683, 0.1645, 0.6166, 0.1199, 0.6488, 0.1521, 0.6284, 0.1638, 0.3683, 0.1645, 0.3683, 0.1645, 0.3683, 0.1645, 0.3683, 0.1645, 0.3683, 0.1645, 0.3683, 0.1645, 0.3683, 0.1645, 0.3683, 0.1645, 0.3683, 0.1645, 0.3683, 0.1645, 0.3683, 0.1645, 0.3683, 0.1645, 0.3683, 0.1645, 0.3683, 0.1645, 0.3683, 0.1645, 0.3683, 0.1645, 0.3683, 0.1645, 0.3683, 0.1645, 0.3683, 0.1645, 0.3683, 0.1645, 0.3683, 0.1645, 0.3683, 0.1645, 0.3683, 0.1645, 0.3683, 0.1645, 0.3683, 0.1645, 0.3683, 0.1645, 0.3683, 0.1645, 0.3683, 0.1645, 0.3683, 0.1645, 0.3683, 0.1645, 0.3683, 0.1645, 0.3683, 0.1645, 0.3683, 0.1645, 0.3683, 0.1645, 0.3683, 0.1645, 0.3683, 0.1645, 0.3683, 0.1645, 0.3683, 0.1645, 0.3683, 0.1645, 0.3683, 0.1645, 0.3683, 0.1645, 0.3683, 0.1645, 0.3683, 0.1645, 0.3683, 0.1645, 0.3683, 0.1645, 0.3683, 0.1645, 0.3683, 0.1645, 0.3683, 0.1645, 0.07064, 0.1605, 0.07064, 0.1605, 0.07064, 0.1605, 0.3683, 0.1645, 0.3683, 0.1645, 0.3683, 0.1645, 0.3683, 0.1645, 0.3683, 0.1645, 0.3683, 0.1645, 0.3683, 0.1645, 0.3683, 0.1645, 0.6166, 0.1199, 0.6284, 0.1638, 0.6049, 0.1638, 0.3683, 0.1645, 0.3683, 0.1645, 0.3683, 0.1645, 0.3683, 0.1645, 0.07064, 0.1605, 0.07064, 0.1605, 0.07064, 0.1605, 0.3683, 0.1645, 0.3683, 0.1645, 0.3683, 0.1645, 0.3683, 0.1645, 0.3683, 0.1645, 0.3683, 0.1645, 0.3683, 0.1645, 0.3683, 0.1645, 0.6166, 0.1199, 0.6049, 0.1638, 0.5845, 0.1521, 0.3683, 0.1645, 0.3683, 0.1645, 0.3683, 0.1645, 0.3683, 0.1645, 0.3683, 0.1645, 0.3683, 0.1645, 0.3683, 0.1645, 0.3683, 0.1645, 0.3683, 0.1645, 0.3683, 0.1645, 0.3683, 0.1645, 0.3683, 0.1645, 0.3683, 0.1645, 0.3683, 0.1645, 0.3683, 0.1645, 0.3683, 0.1645, 0.3683, 0.1645, 0.3683, 0.1645, 0.3683, 0.1645, 0.3683, 0.1645, 0.3683, 0.1645, 0.3683, 0.1645, 0.3683, 0.1645, 0.3683, 0.1645, 0.3683, 0.1645, 0.3683, 0.1645, 0.3683, 0.1645, 0.3683, 0.1645, 0.3683, 0.1645, 0.3683, 0.1645, 0.3683, 0.1645, 0.3683, 0.1645, 0.3683, 0.1645, 0.3683, 0.1645, 0.3683, 0.1645, 0.3683, 0.1645, 0.3683, 0.1645, 0.3683, 0.1645, 0.3683, 0.1645, 0.3683, 0.1645, 0.3683, 0.1645, 0.3683, 0.1645, 0.3683, 0.1645, 0.3683, 0.1645, 0.3683, 0.1645, 0.3683, 0.1645, 0.3683, 0.1645, 0.3683, 0.1645, 0.07064, 0.1605, 0.07064, 0.1605, 0.07064, 0.1605, 0.3683, 0.1645, 0.3683, 0.1645, 0.3683, 0.1645, 0.3683, 0.1645, 0.3683, 0.1645, 0.3683, 0.1645, 0.3683, 0.1645, 0.3683, 0.1645, 0.6166, 0.1199, 0.5845, 0.1521, 0.5727, 0.1317, 0.3683, 0.1645, 0.3683, 0.1645, 0.3683, 0.1645, 0.3683, 0.1645, 0.3683, 0.1645, 0.3683, 0.1645, 0.3683, 0.1645, 0.3683, 0.1645, 0.3683, 0.1645, 0.3683, 0.1645, 0.3683, 0.1645, 0.3683, 0.1645, 0.6166, 0.1199, 0.5727, 0.1317, 0.5727, 0.1082, 0.3683, 0.1645, 0.3683, 0.1645, 0.3683, 0.1645, 0.3683, 0.1645, 0.3683, 0.1645, 0.3683, 0.1645, 0.3683, 0.1645, 0.3683, 0.1645, 0.3683, 0.1645, 0.3683, 0.1645, 0.3683, 0.1645, 0.3683, 0.1645, 0.3683, 0.1645, 0.3683, 0.1645, 0.3683, 0.1645, 0.3683, 0.1645, 0.3683, 0.1645, 0.3683, 0.1645, 0.3683, 0.1645, 0.3683, 0.1645, 0.3683, 0.1645, 0.3683, 0.1645, 0.3683, 0.1645, 0.3683, 0.1645, 0.3683, 0.1645, 0.3683, 0.1645, 0.3683, 0.1645, 0.3683, 0.1645, 0.3683, 0.1645, 0.3683, 0.1645, 0.3683, 0.1645, 0.3683, 0.1645, 0.07064, 0.1605, 0.07064, 0.1605, 0.07064, 0.1605, 0.3683, 0.1645, 0.3683, 0.1645, 0.3683, 0.1645, 0.3683, 0.1645, 0.3683, 0.1645, 0.3683, 0.1645, 0.3683, 0.1645, 0.3683, 0.1645, 0.2655, 0.9655, 0.2655, 0.9655, 0.2655, 0.9655, 0.2655, 0.9655, 0.2399, 0.9566, 0.2399, 0.9566, 0.2399, 0.9566, 0.2399, 0.9566, 0.2655, 0.9655, 0.2655, 0.9655, 0.2655, 0.9655, 0.2655, 0.9655, 0.2655, 0.9655, 0.2655, 0.9655, 0.2655, 0.9655, 0.2655, 0.9655, 0.2655, 0.9655, 0.2655, 0.9655, 0.2655, 0.9655, 0.2655, 0.9655, 0.2655, 0.9655, 0.2655, 0.9655, 0.2655, 0.9655, 0.2655, 0.9655, 0.2399, 0.9566, 0.2399, 0.9566, 0.2399, 0.9566, 0.2399, 0.9566, 0.2399, 0.9566, 0.2399, 0.9566, 0.2399, 0.9566, 0.2399, 0.9566, 0.2399, 0.9566, 0.2399, 0.9566, 0.2399, 0.9566, 0.2399, 0.9566, 0.2655, 0.9655, 0.2655, 0.9655, 0.2655, 0.9655, 0.2655, 0.9655, 0.2655, 0.9655, 0.2655, 0.9655, 0.2655, 0.9655, 0.2655, 0.9655, 0.2655, 0.9655, 0.2655, 0.9655, 0.2655, 0.9655, 0.2655, 0.9655, 0.2655, 0.9655, 0.2655, 0.9655, 0.2655, 0.9655, 0.2655, 0.9655, 0.2399, 0.9566, 0.2399, 0.9566, 0.2399, 0.9566, 0.2399, 0.9566, 0.2399, 0.9566, 0.2399, 0.9566, 0.2399, 0.9566, 0.2399, 0.9566, 0.2399, 0.9566, 0.2399, 0.9566, 0.2399, 0.9566, 0.2399, 0.9566, 0.2399, 0.9566, 0.2399, 0.9566, 0.2399, 0.9566, 0.2399, 0.9566, 0.2399, 0.9566, 0.2399, 0.9566, 0.2399, 0.9566, 0.2399, 0.9566, 0.2399, 0.9566, 0.2399, 0.9566, 0.2399, 0.9566, 0.2399, 0.9566, 0.2399, 0.9566, 0.2399, 0.9566, 0.2399, 0.9566, 0.2399, 0.9566, 0.2399, 0.9566, 0.2399, 0.9566, 0.2399, 0.9566, 0.2399, 0.9566, 0.2655, 0.9655, 0.2655, 0.9655, 0.2655, 0.9655, 0.2655, 0.9655, 0.2399, 0.9566, 0.2399, 0.9566, 0.2399, 0.9566, 0.2399, 0.9566, 0.2399, 0.9566, 0.2399, 0.9566, 0.2399, 0.9566, 0.2399, 0.9566, 0.2399, 0.9566, 0.2399, 0.9566, 0.2399, 0.9566, 0.2399, 0.9566, 0.2655, 0.9655, 0.2655, 0.9655, 0.2655, 0.9655, 0.2655, 0.9655, 0.2655, 0.9655, 0.2655, 0.9655, 0.2655, 0.9655, 0.2655, 0.9655, 0.2655, 0.9655, 0.2655, 0.9655, 0.2655, 0.9655, 0.2655, 0.9655, 0.2655, 0.9655, 0.2655, 0.9655, 0.2655, 0.9655, 0.2655, 0.9655, 0.2399, 0.9566, 0.2399, 0.9566, 0.2399, 0.9566, 0.2399, 0.9566, 0.2399, 0.9566, 0.2399, 0.9566, 0.2399, 0.9566, 0.2399, 0.9566, 0.2655, 0.9655, 0.2655, 0.9655, 0.2655, 0.9655, 0.2655, 0.9655, 0.2655, 0.9655, 0.2655, 0.9655, 0.2655, 0.9655, 0.2655, 0.9655, 0.2399, 0.9566, 0.2399, 0.9566, 0.2399, 0.9566, 0.2399, 0.9566, 0.2399, 0.9566, 0.2399, 0.9566, 0.2399, 0.9566, 0.2399, 0.9566, 0.2399, 0.9566, 0.2399, 0.9566, 0.2399, 0.9566, 0.2399, 0.9566, 0.2399, 0.9566, 0.2399, 0.9566, 0.2399, 0.9566, 0.2399, 0.9566, 0.2399, 0.9566, 0.2399, 0.9566, 0.2399, 0.9566, 0.2399, 0.9566, 0.2399, 0.9566, 0.2399, 0.9566, 0.2399, 0.9566, 0.2399, 0.9566, 0.2399, 0.9566, 0.2399, 0.9566, 0.2399, 0.9566, 0.2399, 0.9566, 0.2399, 0.9566, 0.2399, 0.9566, 0.2399, 0.9566, 0.2399, 0.9566, 0.2655, 0.9655, 0.2655, 0.9655, 0.2655, 0.9655, 0.2655, 0.9655, 0.2399, 0.9566, 0.2399, 0.9566, 0.2399, 0.9566, 0.2399, 0.9566, 0.2399, 0.9566, 0.2399, 0.9566, 0.2399, 0.9566, 0.2399, 0.9566, 0.2399, 0.9566, 0.2399, 0.9566, 0.2399, 0.9566, 0.2399, 0.9566, 0.2655, 0.9655, 0.2655, 0.9655, 0.2655, 0.9655, 0.2655, 0.9655, 0.2655, 0.9655, 0.2655, 0.9655, 0.2655, 0.9655, 0.2655, 0.9655, 0.2399, 0.9566, 0.2399, 0.9566, 0.2399, 0.9566, 0.2399, 0.9566, 0.2399, 0.9566, 0.2399, 0.9566, 0.2399, 0.9566, 0.2399, 0.9566, 0.2399, 0.9566, 0.2399, 0.9566, 0.2399, 0.9566, 0.2399, 0.9566, 0.2655, 0.9655, 0.2655, 0.9655, 0.2655, 0.9655, 0.2655, 0.9655, 0.2655, 0.9655, 0.2655, 0.9655, 0.2655, 0.9655, 0.2655, 0.9655, 0.2655, 0.9655, 0.2655, 0.9655, 0.2655, 0.9655, 0.2655, 0.9655, 0.2399, 0.9566, 0.2399, 0.9566, 0.2399, 0.9566, 0.2399, 0.9566, 0.2399, 0.9566, 0.2399, 0.9566, 0.2399, 0.9566, 0.2399, 0.9566, 0.2399, 0.9566, 0.2399, 0.9566, 0.2399, 0.9566, 0.2399, 0.9566, 0.2399, 0.9566, 0.2399, 0.9566, 0.2399, 0.9566, 0.2399, 0.9566, 0.2399, 0.9566, 0.2399, 0.9566, 0.2399, 0.9566, 0.2399, 0.9566, 0.2399, 0.9566, 0.2399, 0.9566, 0.2399, 0.9566, 0.2399, 0.9566, 0.2399, 0.9566, 0.2399, 0.9566, 0.2399, 0.9566, 0.2399, 0.9566, 0.2399, 0.9566, 0.2399, 0.9566, 0.2399, 0.9566, 0.2399, 0.9566, 0.2655, 0.9655, 0.2655, 0.9655, 0.2655, 0.9655, 0.2655, 0.9655, 0.2655, 0.9655, 0.2655, 0.9655, 0.2655, 0.9655, 0.2655, 0.9655, 0.2655, 0.9655, 0.2655, 0.9655, 0.2655, 0.9655, 0.2655, 0.9655, 0.2399, 0.9566, 0.2399, 0.9566, 0.2399, 0.9566, 0.2399, 0.9566, 0.2399, 0.9566, 0.2399, 0.9566, 0.2399, 0.9566, 0.2399, 0.9566, 0.2655, 0.9655, 0.2655, 0.9655, 0.2655, 0.9655, 0.2655, 0.9655, 0.2655, 0.9655, 0.2655, 0.9655, 0.2655, 0.9655, 0.2655, 0.9655, 0.2655, 0.9655, 0.2655, 0.9655, 0.2655, 0.9655, 0.2655, 0.9655, 0.2655, 0.9655, 0.2655, 0.9655, 0.2655, 0.9655, 0.2655, 0.9655, 0.2399, 0.9566, 0.2399, 0.9566, 0.2399, 0.9566, 0.2399, 0.9566, 0.2399, 0.9566, 0.2399, 0.9566, 0.2399, 0.9566, 0.2399, 0.9566, 0.2399, 0.9566, 0.2399, 0.9566, 0.2399, 0.9566, 0.2399, 0.9566, 0.2655, 0.9655, 0.2655, 0.9655, 0.2655, 0.9655, 0.2655, 0.9655, 0.2655, 0.9655, 0.2655, 0.9655, 0.2655, 0.9655, 0.2655, 0.9655, 0.2655, 0.9655, 0.2655, 0.9655, 0.2655, 0.9655, 0.2655, 0.9655, 0.2655, 0.9655, 0.2655, 0.9655, 0.2655, 0.9655, 0.2655, 0.9655, 0.2655, 0.9655, 0.2655, 0.9655, 0.2655, 0.9655, 0.2655, 0.9655, 0.2655, 0.9655, 0.2655, 0.9655, 0.2655, 0.9655, 0.2655, 0.9655, 0.2655, 0.9655, 0.2655, 0.9655, 0.2655, 0.9655, 0.2655, 0.9655, 0.2399, 0.9566, 0.2399, 0.9566, 0.2399, 0.9566, 0.2399, 0.9566, 0.2399, 0.9566, 0.2399, 0.9566, 0.2399, 0.9566, 0.2399, 0.9566, 0.2655, 0.9655, 0.2655, 0.9655, 0.2655, 0.9655, 0.2655, 0.9655, 0.2655, 0.9655, 0.2655, 0.9655, 0.2655, 0.9655, 0.2655, 0.9655, 0.2655, 0.9655, 0.2655, 0.9655, 0.2655, 0.9655, 0.2655, 0.9655, 0.2655, 0.9655, 0.2655, 0.9655, 0.2655, 0.9655, 0.2655, 0.9655, 0.2399, 0.9566, 0.2399, 0.9566, 0.2399, 0.9566, 0.2399, 0.9566, 0.2399, 0.9566, 0.2399, 0.9566, 0.2399, 0.9566, 0.2399, 0.9566, 0.2399, 0.9566, 0.2399, 0.9566, 0.2399, 0.9566, 0.2399, 0.9566, 0.6219, 0.9846, 0.6219, 0.9846, 0.6219, 0.9846, 0.6219, 0.9846, 0.2655, 0.9655, 0.2655, 0.9655, 0.2655, 0.9655, 0.2655, 0.9655, 0.2655, 0.9655, 0.2655, 0.9655, 0.2655, 0.9655, 0.2655, 0.9655, 0.2655, 0.9655, 0.2655, 0.9655, 0.2655, 0.9655, 0.2655, 0.9655, 0.02595, 0.9726, 0.02595, 0.9726, 0.02595, 0.9726, 0.02595, 0.9726, 0.02595, 0.9726, 0.02595, 0.9726, 0.02595, 0.9726, 0.02595, 0.9726, 0.6219, 0.9846, 0.6219, 0.9846, 0.6219, 0.9846, 0.6219, 0.9846, 0.02595, 0.9726, 0.02595, 0.9726, 0.02595, 0.9726, 0.02595, 0.9726, 0.2655, 0.9655, 0.2655, 0.9655, 0.2655, 0.9655, 0.2655, 0.9655, 0.2399, 0.9566, 0.2399, 0.9566, 0.2399, 0.9566, 0.2399, 0.9566, 0.2655, 0.9655, 0.2655, 0.9655, 0.2655, 0.9655, 0.2655, 0.9655, 0.2655, 0.9655, 0.2655, 0.9655, 0.2655, 0.9655, 0.2655, 0.9655, 0.2655, 0.9655, 0.2655, 0.9655, 0.2655, 0.9655, 0.2655, 0.9655, 0.2399, 0.9566, 0.2399, 0.9566, 0.2399, 0.9566, 0.2399, 0.9566, 0.2399, 0.9566, 0.2399, 0.9566, 0.2399, 0.9566, 0.2399, 0.9566, 0.2399, 0.9566, 0.2399, 0.9566, 0.2399, 0.9566, 0.2399, 0.9566, 0.2399, 0.9566, 0.2399, 0.9566, 0.2399, 0.9566, 0.2399, 0.9566, 0.2399, 0.9566, 0.2399, 0.9566, 0.2399, 0.9566, 0.2399, 0.9566, 0.2399, 0.9566, 0.2399, 0.9566, 0.2399, 0.9566, 0.2399, 0.9566, 0.2399, 0.9566, 0.2399, 0.9566, 0.2399, 0.9566, 0.2399, 0.9566, 0.2399, 0.9566, 0.2399, 0.9566, 0.2399, 0.9566, 0.2399, 0.9566, 0.2655, 0.9655, 0.2655, 0.9655, 0.2655, 0.9655, 0.2655, 0.9655, 0.2399, 0.9566, 0.2399, 0.9566, 0.2399, 0.9566, 0.2399, 0.9566, 0.2399, 0.9566, 0.2399, 0.9566, 0.2399, 0.9566, 0.2399, 0.9566, 0.2655, 0.9655, 0.2655, 0.9655, 0.2655, 0.9655, 0.2655, 0.9655, 0.2399, 0.9566, 0.2399, 0.9566, 0.2399, 0.9566, 0.2399, 0.9566, 0.2655, 0.9655, 0.2655, 0.9655, 0.2655, 0.9655, 0.2655, 0.9655, 0.2655, 0.9655, 0.2655, 0.9655, 0.2655, 0.9655, 0.2655, 0.9655, 0.2655, 0.9655, 0.2655, 0.9655, 0.2655, 0.9655, 0.2655, 0.9655, 0.2399, 0.9566, 0.2399, 0.9566, 0.2399, 0.9566, 0.2399, 0.9566, 0.2399, 0.9566, 0.2399, 0.9566, 0.2399, 0.9566, 0.2399, 0.9566, 0.2399, 0.9566, 0.2399, 0.9566, 0.2399, 0.9566, 0.2399, 0.9566, 0.2399, 0.9566, 0.2399, 0.9566, 0.2399, 0.9566, 0.2399, 0.9566, 0.2655, 0.9655, 0.2655, 0.9655, 0.2655, 0.9655, 0.2655, 0.9655, 0.2399, 0.9566, 0.2399, 0.9566, 0.2399, 0.9566, 0.2399, 0.9566, 0.2399, 0.9566, 0.2399, 0.9566, 0.2399, 0.9566, 0.2399, 0.9566, 0.2399, 0.9566, 0.2399, 0.9566, 0.2399, 0.9566, 0.2399, 0.9566, 0.2399, 0.9566, 0.2399, 0.9566, 0.2399, 0.9566, 0.2399, 0.9566, 0.2655, 0.9655, 0.2655, 0.9655, 0.2655, 0.9655, 0.2655, 0.9655, 0.2399, 0.9566, 0.2399, 0.9566, 0.2399, 0.9566, 0.2399, 0.9566, 0.2655, 0.9655, 0.2655, 0.9655, 0.2655, 0.9655, 0.2655, 0.9655, 0.2399, 0.9566, 0.2399, 0.9566, 0.2399, 0.9566, 0.2399, 0.9566, 0.2399, 0.9566, 0.2399, 0.9566, 0.2399, 0.9566, 0.2399, 0.9566, 0.2399, 0.9566, 0.2399, 0.9566, 0.2399, 0.9566, 0.2399, 0.9566, 0.2399, 0.9566, 0.2399, 0.9566, 0.2399, 0.9566, 0.2399, 0.9566, 0.2399, 0.9566, 0.2399, 0.9566, 0.2399, 0.9566, 0.2399, 0.9566, 0.2399, 0.9566, 0.2399, 0.9566, 0.2399, 0.9566, 0.2399, 0.9566, 0.2399, 0.9566, 0.2399, 0.9566, 0.2399, 0.9566, 0.2399, 0.9566, 0.2399, 0.9566, 0.2399, 0.9566, 0.2399, 0.9566, 0.2399, 0.9566, 0.2399, 0.9566, 0.2399, 0.9566, 0.2399, 0.9566, 0.2399, 0.9566, 0.2399, 0.9566, 0.2399, 0.9566, 0.2399, 0.9566, 0.2399, 0.9566, 0.2399, 0.9566, 0.2399, 0.9566, 0.2399, 0.9566, 0.2399, 0.9566, 0.2399, 0.9566, 0.2399, 0.9566, 0.2399, 0.9566, 0.2399, 0.9566, 0.2399, 0.9566, 0.2399, 0.9566, 0.2399, 0.9566, 0.2399, 0.9566, 0.2655, 0.9655, 0.2655, 0.9655, 0.2655, 0.9655, 0.2655, 0.9655, 0.2655, 0.9655, 0.2655, 0.9655, 0.2655, 0.9655, 0.2655, 0.9655, 0.2399, 0.9566, 0.2399, 0.9566, 0.2399, 0.9566, 0.2399, 0.9566, 0.2655, 0.9655, 0.2655, 0.9655, 0.2655, 0.9655, 0.2655, 0.9655, 0.2399, 0.9566, 0.2399, 0.9566, 0.2399, 0.9566, 0.2399, 0.9566, 0.2399, 0.9566, 0.2399, 0.9566, 0.2399, 0.9566, 0.2399, 0.9566, 0.2399, 0.9566, 0.2399, 0.9566, 0.2399, 0.9566, 0.2399, 0.9566, 0.2399, 0.9566, 0.2399, 0.9566, 0.2399, 0.9566, 0.2399, 0.9566, 0.2655, 0.9655, 0.2655, 0.9655, 0.2655, 0.9655, 0.2655, 0.9655, 0.2399, 0.9566, 0.2399, 0.9566, 0.2399, 0.9566, 0.2399, 0.9566, 0.2399, 0.9566, 0.2399, 0.9566, 0.2399, 0.9566, 0.2399, 0.9566, 0.2655, 0.9655, 0.2655, 0.9655, 0.2655, 0.9655, 0.2655, 0.9655, 0.2399, 0.9566, 0.2399, 0.9566, 0.2399, 0.9566, 0.2399, 0.9566, 0.2399, 0.9566, 0.2399, 0.9566, 0.2399, 0.9566, 0.2399, 0.9566, 0.2399, 0.9566, 0.2399, 0.9566, 0.2399, 0.9566, 0.2399, 0.9566, 0.2655, 0.9655, 0.2655, 0.9655, 0.2655, 0.9655, 0.2655, 0.9655, 0.2399, 0.9566, 0.2399, 0.9566, 0.2399, 0.9566, 0.2399, 0.9566, 0.2399, 0.9566, 0.2399, 0.9566, 0.2399, 0.9566, 0.2399, 0.9566, 0.2655, 0.9655, 0.2655, 0.9655, 0.2655, 0.9655, 0.2655, 0.9655, 0.2399, 0.9566, 0.2399, 0.9566, 0.2399, 0.9566, 0.2399, 0.9566, 0.2655, 0.9655, 0.2655, 0.9655, 0.2655, 0.9655, 0.2655, 0.9655, 0.2655, 0.9655, 0.2655, 0.9655, 0.2655, 0.9655, 0.2655, 0.9655, 0.2655, 0.9655, 0.2655, 0.9655, 0.2655, 0.9655, 0.2655, 0.9655, 0.2399, 0.9566, 0.2399, 0.9566, 0.2399, 0.9566, 0.2399, 0.9566, 0.2399, 0.9566, 0.2399, 0.9566, 0.2399, 0.9566, 0.2399, 0.9566, 0.2399, 0.9566, 0.2399, 0.9566, 0.2399, 0.9566, 0.2399, 0.9566, 0.2399, 0.9566, 0.2399, 0.9566, 0.2399, 0.9566, 0.2399, 0.9566, 0.2655, 0.9655, 0.2655, 0.9655, 0.2655, 0.9655, 0.2655, 0.9655, 0.2399, 0.9566, 0.2399, 0.9566, 0.2399, 0.9566, 0.2399, 0.9566, 0.2399, 0.9566, 0.2399, 0.9566, 0.2399, 0.9566, 0.2399, 0.9566, 0.2399, 0.9566, 0.2399, 0.9566, 0.2399, 0.9566, 0.2399, 0.9566, 0.2399, 0.9566, 0.2399, 0.9566, 0.2399, 0.9566, 0.2399, 0.9566, 0.2655, 0.9655, 0.2655, 0.9655, 0.2655, 0.9655, 0.2655, 0.9655, 0.2399, 0.9566, 0.2399, 0.9566, 0.2399, 0.9566, 0.2399, 0.9566, 0.2655, 0.9655, 0.2655, 0.9655, 0.2655, 0.9655, 0.2655, 0.9655, 0.2655, 0.9655, 0.2655, 0.9655, 0.2655, 0.9655, 0.2655, 0.9655, 0.2399, 0.9566, 0.2399, 0.9566, 0.2399, 0.9566, 0.2399, 0.9566, 0.2399, 0.9566, 0.2399, 0.9566, 0.2399, 0.9566, 0.2399, 0.9566, 0.2399, 0.9566, 0.2399, 0.9566, 0.2399, 0.9566, 0.2399, 0.9566, 0.2655, 0.9655, 0.2655, 0.9655, 0.2655, 0.9655, 0.2655, 0.9655, 0.2399, 0.9566, 0.2399, 0.9566, 0.2399, 0.9566, 0.2399, 0.9566, 0.2399, 0.9566, 0.2399, 0.9566, 0.2399, 0.9566, 0.2399, 0.9566, 0.2399, 0.9566, 0.2399, 0.9566, 0.2399, 0.9566, 0.2399, 0.9566, 0.6219, 0.9846, 0.6219, 0.9846, 0.6219, 0.9846, 0.6219, 0.9846, 0.2655, 0.9655, 0.2655, 0.9655, 0.2655, 0.9655, 0.2655, 0.9655, 0.2655, 0.9655, 0.2655, 0.9655, 0.2655, 0.9655, 0.2655, 0.9655, 0.2655, 0.9655, 0.2655, 0.9655, 0.2655, 0.9655, 0.2655, 0.9655, 0.02595, 0.9726, 0.02595, 0.9726, 0.02595, 0.9726, 0.02595, 0.9726, 0.02595, 0.9726, 0.02595, 0.9726, 0.02595, 0.9726, 0.02595, 0.9726, 0.6219, 0.9846, 0.6219, 0.9846, 0.6219, 0.9846, 0.6219, 0.9846, 0.02595, 0.9726, 0.02595, 0.9726, 0.02595, 0.9726, 0.02595, 0.9726, 0.2399, 0.9566, 0.2399, 0.9566, 0.2399, 0.9566, 0.2399, 0.9566, 0.2399, 0.9566, 0.2399, 0.9566, 0.2399, 0.9566, 0.2399, 0.9566, 0.2399, 0.9566, 0.2399, 0.9566, 0.2399, 0.9566, 0.2399, 0.9566, 0.2399, 0.9566, 0.2399, 0.9566, 0.2399, 0.9566, 0.2399, 0.9566, 0.2399, 0.9566, 0.2399, 0.9566, 0.2399, 0.9566, 0.2399, 0.9566, 0.2399, 0.9566, 0.2399, 0.9566, 0.2399, 0.9566, 0.2399, 0.9566, 0.2399, 0.9566, 0.2399, 0.9566, 0.2399, 0.9566, 0.2399, 0.9566, 0.2399, 0.9566, 0.2399, 0.9566, 0.2399, 0.9566, 0.2399, 0.9566, 0.2399, 0.9566, 0.2399, 0.9566, 0.2399, 0.9566, 0.2399, 0.9566, 0.2399, 0.9566, 0.2399, 0.9566, 0.2399, 0.9566, 0.2399, 0.9566, 0.2399, 0.9566, 0.2399, 0.9566, 0.2399, 0.9566, 0.2399, 0.9566, 0.2399, 0.9566, 0.2399, 0.9566, 0.2399, 0.9566, 0.2399, 0.9566, 0.2399, 0.9566, 0.2399, 0.9566, 0.2399, 0.9566, 0.2399, 0.9566, 0.2655, 0.9655, 0.2655, 0.9655, 0.2655, 0.9655, 0.2655, 0.9655, 0.2399, 0.9566, 0.2399, 0.9566, 0.2399, 0.9566, 0.2399, 0.9566, 0.2655, 0.9655, 0.2655, 0.9655, 0.2655, 0.9655, 0.2655, 0.9655, 0.2655, 0.9655, 0.2655, 0.9655, 0.2655, 0.9655, 0.2655, 0.9655, 0.2399, 0.9566, 0.2399, 0.9566, 0.2399, 0.9566, 0.2399, 0.9566, 0.2655, 0.9655, 0.2655, 0.9655, 0.2655, 0.9655, 0.2655, 0.9655, 0.2655, 0.9655, 0.2655, 0.9655, 0.2655, 0.9655, 0.2655, 0.9655, 0.2655, 0.9655, 0.2655, 0.9655, 0.2655, 0.9655, 0.2655, 0.9655, 0.2655, 0.9655, 0.2655, 0.9655, 0.2655, 0.9655, 0.2655, 0.9655, 0.2399, 0.9566, 0.2399, 0.9566, 0.2399, 0.9566, 0.2399, 0.9566, 0.2399, 0.9566, 0.2399, 0.9566, 0.2399, 0.9566, 0.2399, 0.9566, 0.2399, 0.9566, 0.2399, 0.9566, 0.2399, 0.9566, 0.2399, 0.9566, 0.2399, 0.9566, 0.2399, 0.9566, 0.2399, 0.9566, 0.2399, 0.9566, 0.2655, 0.9655, 0.2655, 0.9655, 0.2655, 0.9655, 0.2655, 0.9655, 0.2655, 0.9655, 0.2655, 0.9655, 0.2655, 0.9655, 0.2655, 0.9655, 0.2655, 0.9655, 0.2655, 0.9655, 0.2655, 0.9655, 0.2655, 0.9655, 0.2655, 0.9655, 0.2655, 0.9655, 0.2655, 0.9655, 0.2655, 0.9655, 0.2655, 0.9655, 0.2655, 0.9655, 0.2655, 0.9655, 0.2655, 0.9655, 0.2399, 0.9566, 0.2399, 0.9566, 0.2399, 0.9566, 0.2399, 0.9566, 0.2655, 0.9655, 0.2655, 0.9655, 0.2655, 0.9655, 0.2655, 0.9655, 0.2399, 0.9566, 0.2399, 0.9566, 0.2399, 0.9566, 0.2399, 0.9566, 0.2655, 0.9655, 0.2655, 0.9655, 0.2655, 0.9655, 0.2655, 0.9655, 0.2655, 0.9655, 0.2655, 0.9655, 0.2655, 0.9655, 0.2655, 0.9655, 0.2655, 0.9655, 0.2655, 0.9655, 0.2655, 0.9655, 0.2655, 0.9655, 0.2655, 0.9655, 0.2655, 0.9655, 0.2655, 0.9655, 0.2655, 0.9655, 0.2399, 0.9566, 0.2399, 0.9566, 0.2399, 0.9566, 0.2399, 0.9566, 0.2399, 0.9566, 0.2399, 0.9566, 0.2399, 0.9566, 0.2399, 0.9566, 0.2399, 0.9566, 0.2399, 0.9566, 0.2399, 0.9566, 0.2399, 0.9566, 0.2655, 0.9655, 0.2655, 0.9655, 0.2655, 0.9655, 0.2655, 0.9655, 0.2655, 0.9655, 0.2655, 0.9655, 0.2655, 0.9655, 0.2655, 0.9655, 0.2655, 0.9655, 0.2655, 0.9655, 0.2655, 0.9655, 0.2655, 0.9655, 0.2655, 0.9655, 0.2655, 0.9655, 0.2655, 0.9655, 0.2655, 0.9655, 0.2399, 0.9566, 0.2399, 0.9566, 0.2399, 0.9566, 0.2399, 0.9566, 0.2655, 0.9655, 0.2655, 0.9655, 0.2655, 0.9655, 0.2655, 0.9655, 0.2399, 0.9566, 0.2399, 0.9566, 0.2399, 0.9566, 0.2399, 0.9566, 0.2399, 0.9566, 0.2399, 0.9566, 0.2399, 0.9566, 0.2399, 0.9566, 0.2399, 0.9566, 0.2399, 0.9566, 0.2399, 0.9566, 0.2399, 0.9566, 0.2399, 0.9566, 0.2399, 0.9566, 0.2399, 0.9566, 0.2399, 0.9566, 0.2399, 0.9566, 0.2399, 0.9566, 0.2399, 0.9566, 0.2399, 0.9566, 0.2399, 0.9566, 0.2399, 0.9566, 0.2399, 0.9566, 0.2399, 0.9566, 0.2399, 0.9566, 0.2399, 0.9566, 0.2399, 0.9566, 0.2399, 0.9566, 0.2399, 0.9566, 0.2399, 0.9566, 0.2399, 0.9566, 0.2399, 0.9566, 0.2399, 0.9566, 0.2399, 0.9566, 0.2399, 0.9566, 0.2399, 0.9566, 0.2399, 0.9566, 0.2399, 0.9566, 0.2399, 0.9566, 0.2399, 0.9566, 0.2655, 0.9655, 0.2655, 0.9655, 0.2655, 0.9655, 0.2655, 0.9655, 0.2399, 0.9566, 0.2399, 0.9566, 0.2399, 0.9566, 0.2399, 0.9566, 0.2399, 0.9566, 0.2399, 0.9566, 0.2399, 0.9566, 0.2399, 0.9566, 0.2399, 0.9566, 0.2399, 0.9566, 0.2399, 0.9566, 0.2399, 0.9566, 0.2655, 0.9655, 0.2655, 0.9655, 0.2655, 0.9655, 0.2655, 0.9655, 0.2655, 0.9655, 0.2655, 0.9655, 0.2655, 0.9655, 0.2655, 0.9655, 0.2655, 0.9655, 0.2655, 0.9655, 0.2655, 0.9655, 0.2655, 0.9655, 0.2399, 0.9566, 0.2399, 0.9566, 0.2399, 0.9566, 0.2399, 0.9566, 0.2399, 0.9566, 0.2399, 0.9566, 0.2399, 0.9566, 0.2399, 0.9566, 0.2655, 0.9655, 0.2655, 0.9655, 0.2655, 0.9655, 0.2655, 0.9655, 0.2655, 0.9655, 0.2655, 0.9655, 0.2655, 0.9655, 0.2655, 0.9655, 0.2655, 0.9655, 0.2655, 0.9655, 0.2655, 0.9655, 0.2655, 0.9655, 0.2399, 0.9566, 0.2399, 0.9566, 0.2399, 0.9566, 0.2399, 0.9566, 0.2399, 0.9566, 0.2399, 0.9566, 0.2399, 0.9566, 0.2399, 0.9566, 0.2399, 0.9566, 0.2399, 0.9566, 0.2399, 0.9566, 0.2399, 0.9566, 0.2399, 0.9566, 0.2399, 0.9566, 0.2399, 0.9566, 0.2399, 0.9566, 0.2655, 0.9655, 0.2655, 0.9655, 0.2655, 0.9655, 0.2655, 0.9655, 0.2399, 0.9566, 0.2399, 0.9566, 0.2399, 0.9566, 0.2399, 0.9566, 0.2399, 0.9566, 0.2399, 0.9566, 0.2399, 0.9566, 0.2399, 0.9566, 0.2399, 0.9566, 0.2399, 0.9566, 0.2399, 0.9566, 0.2399, 0.9566, 0.2655, 0.9655, 0.2655, 0.9655, 0.2655, 0.9655, 0.2655, 0.9655, 0.2655, 0.9655, 0.2655, 0.9655, 0.2655, 0.9655, 0.2655, 0.9655, 0.2399, 0.9566, 0.2399, 0.9566, 0.2399, 0.9566, 0.2399, 0.9566, 0.2655, 0.9655, 0.2655, 0.9655, 0.2655, 0.9655, 0.2655, 0.9655, 0.2399, 0.9566, 0.2399, 0.9566, 0.2399, 0.9566, 0.2399, 0.9566, 0.2655, 0.9655, 0.2655, 0.9655, 0.2655, 0.9655, 0.2655, 0.9655, 0.2655, 0.9655, 0.2655, 0.9655, 0.2655, 0.9655, 0.2655, 0.9655, 0.2655, 0.9655, 0.2655, 0.9655, 0.2655, 0.9655, 0.2655, 0.9655, 0.2655, 0.9655, 0.2655, 0.9655, 0.2655, 0.9655, 0.2655, 0.9655, 0.2399, 0.9566, 0.2399, 0.9566, 0.2399, 0.9566, 0.2399, 0.9566, 0.2399, 0.9566, 0.2399, 0.9566, 0.2399, 0.9566, 0.2399, 0.9566, 0.2399, 0.9566, 0.2399, 0.9566, 0.2399, 0.9566, 0.2399, 0.9566, 0.6219, 0.9846, 0.6219, 0.9846, 0.6219, 0.9846, 0.6219, 0.9846, 0.2655, 0.9655, 0.2655, 0.9655, 0.2655, 0.9655, 0.2655, 0.9655, 0.2655, 0.9655, 0.2655, 0.9655, 0.2655, 0.9655, 0.2655, 0.9655, 0.2655, 0.9655, 0.2655, 0.9655, 0.2655, 0.9655, 0.2655, 0.9655, 0.02595, 0.9726, 0.02595, 0.9726, 0.02595, 0.9726, 0.02595, 0.9726, 0.02595, 0.9726, 0.02595, 0.9726, 0.02595, 0.9726, 0.02595, 0.9726, 0.6219, 0.9846, 0.6219, 0.9846, 0.6219, 0.9846, 0.6219, 0.9846, 0.02595, 0.9726, 0.02595, 0.9726, 0.02595, 0.9726, 0.02595, 0.9726, 0.2399, 0.9566, 0.2399, 0.9566, 0.2399, 0.9566, 0.2399, 0.9566, 0.2399, 0.9566, 0.2399, 0.9566, 0.2399, 0.9566, 0.2399, 0.9566, 0.2399, 0.9566, 0.2399, 0.9566, 0.2399, 0.9566, 0.2399, 0.9566, 0.2399, 0.9566, 0.2399, 0.9566, 0.2399, 0.9566, 0.2399, 0.9566, 0.2399, 0.9566, 0.2399, 0.9566, 0.2399, 0.9566, 0.2399, 0.9566, 0.2655, 0.9655, 0.2655, 0.9655, 0.2655, 0.9655, 0.2655, 0.9655, 0.2399, 0.9566, 0.2399, 0.9566, 0.2399, 0.9566, 0.2399, 0.9566, 0.2399, 0.9566, 0.2399, 0.9566, 0.2399, 0.9566, 0.2399, 0.9566, 0.2399, 0.9566, 0.2399, 0.9566, 0.2399, 0.9566, 0.2399, 0.9566, 0.2655, 0.9655, 0.2655, 0.9655, 0.2655, 0.9655, 0.2655, 0.9655, 0.2655, 0.9655, 0.2655, 0.9655, 0.2655, 0.9655, 0.2655, 0.9655, 0.2655, 0.9655, 0.2655, 0.9655, 0.2655, 0.9655, 0.2655, 0.9655, 0.2655, 0.9655, 0.2655, 0.9655, 0.2655, 0.9655, 0.2655, 0.9655, 0.2399, 0.9566, 0.2399, 0.9566, 0.2399, 0.9566, 0.2399, 0.9566, 0.2655, 0.9655, 0.2655, 0.9655, 0.2655, 0.9655, 0.2655, 0.9655, 0.2655, 0.9655, 0.2655, 0.9655, 0.2655, 0.9655, 0.2655, 0.9655, 0.2399, 0.9566, 0.2399, 0.9566, 0.2399, 0.9566, 0.2399, 0.9566, 0.2399, 0.9566, 0.2399, 0.9566, 0.2399, 0.9566, 0.2399, 0.9566, 0.2399, 0.9566, 0.2399, 0.9566, 0.2399, 0.9566, 0.2399, 0.9566, 0.2399, 0.9566, 0.2399, 0.9566, 0.2399, 0.9566, 0.2399, 0.9566, 0.2399, 0.9566, 0.2399, 0.9566, 0.2399, 0.9566, 0.2399, 0.9566, 0.2399, 0.9566, 0.2399, 0.9566, 0.2399, 0.9566, 0.2399, 0.9566, 0.2399, 0.9566, 0.2399, 0.9566, 0.2399, 0.9566, 0.2399, 0.9566, 0.2399, 0.9566, 0.2399, 0.9566, 0.2399, 0.9566, 0.2399, 0.9566, 0.2399, 0.9566, 0.2399, 0.9566, 0.2399, 0.9566, 0.2399, 0.9566, 0.2399, 0.9566, 0.2399, 0.9566, 0.2399, 0.9566, 0.2399, 0.9566, 0.2399, 0.9566, 0.2399, 0.9566, 0.2399, 0.9566, 0.2399, 0.9566, 0.2399, 0.9566, 0.2399, 0.9566, 0.2399, 0.9566, 0.2399, 0.9566, 0.2399, 0.9566, 0.2399, 0.9566, 0.2399, 0.9566, 0.2399, 0.9566, 0.2655, 0.9655, 0.2655, 0.9655, 0.2655, 0.9655, 0.2655, 0.9655, 0.2399, 0.9566, 0.2399, 0.9566, 0.2399, 0.9566, 0.2399, 0.9566, 0.2399, 0.9566, 0.2399, 0.9566, 0.2399, 0.9566, 0.2399, 0.9566, 0.2655, 0.9655, 0.2655, 0.9655, 0.2655, 0.9655, 0.2655, 0.9655, 0.2399, 0.9566, 0.2399, 0.9566, 0.2399, 0.9566, 0.2399, 0.9566, 0.2655, 0.9655, 0.2655, 0.9655, 0.2655, 0.9655, 0.2655, 0.9655, 0.2655, 0.9655, 0.2655, 0.9655, 0.2655, 0.9655, 0.2655, 0.9655, 0.2655, 0.9655, 0.2655, 0.9655, 0.2655, 0.9655, 0.2655, 0.9655, 0.2655, 0.9655, 0.2655, 0.9655, 0.2655, 0.9655, 0.2655, 0.9655, 0.2399, 0.9566, 0.2399, 0.9566, 0.2399, 0.9566, 0.2399, 0.9566, 0.2399, 0.9566, 0.2399, 0.9566, 0.2399, 0.9566, 0.2399, 0.9566, 0.2399, 0.9566, 0.2399, 0.9566, 0.2399, 0.9566, 0.2399, 0.9566, 0.2655, 0.9655, 0.2655, 0.9655, 0.2655, 0.9655, 0.2655, 0.9655, 0.2655, 0.9655, 0.2655, 0.9655, 0.2655, 0.9655, 0.2655, 0.9655, 0.2655, 0.9655, 0.2655, 0.9655, 0.2655, 0.9655, 0.2655, 0.9655, 0.2655, 0.9655, 0.2655, 0.9655, 0.2655, 0.9655, 0.2655, 0.9655, 0.2655, 0.9655, 0.2655, 0.9655, 0.2655, 0.9655, 0.2655, 0.9655, 0.2655, 0.9655, 0.2655, 0.9655, 0.2655, 0.9655, 0.2655, 0.9655, 0.2655, 0.9655, 0.2655, 0.9655, 0.2655, 0.9655, 0.2655, 0.9655, 0.2399, 0.9566, 0.2399, 0.9566, 0.2399, 0.9566, 0.2399, 0.9566, 0.2399, 0.9566, 0.2399, 0.9566, 0.2399, 0.9566, 0.2399, 0.9566, 0.2655, 0.9655, 0.2655, 0.9655, 0.2655, 0.9655, 0.2655, 0.9655, 0.2655, 0.9655, 0.2655, 0.9655, 0.2655, 0.9655, 0.2655, 0.9655, 0.2655, 0.9655, 0.2655, 0.9655, 0.2655, 0.9655, 0.2655, 0.9655, 0.2399, 0.9566, 0.2399, 0.9566, 0.2399, 0.9566, 0.2399, 0.9566, 0.2399, 0.9566, 0.2399, 0.9566, 0.2399, 0.9566, 0.2399, 0.9566, 0.2399, 0.9566, 0.2399, 0.9566, 0.2399, 0.9566, 0.2399, 0.9566, 0.2399, 0.9566, 0.2399, 0.9566, 0.2399, 0.9566, 0.2399, 0.9566, 0.2655, 0.9655, 0.2655, 0.9655, 0.2655, 0.9655, 0.2655, 0.9655, 0.2399, 0.9566, 0.2399, 0.9566, 0.2399, 0.9566, 0.2399, 0.9566, 0.2399, 0.9566, 0.2399, 0.9566, 0.2399, 0.9566, 0.2399, 0.9566, 0.2399, 0.9566, 0.2399, 0.9566, 0.2399, 0.9566, 0.2399, 0.9566, 0.2655, 0.9655, 0.2655, 0.9655, 0.2655, 0.9655, 0.2655, 0.9655, 0.2655, 0.9655, 0.2655, 0.9655, 0.2655, 0.9655, 0.2655, 0.9655, 0.2655, 0.9655, 0.2655, 0.9655, 0.2655, 0.9655, 0.2655, 0.9655, 0.2655, 0.9655, 0.2655, 0.9655, 0.2655, 0.9655, 0.2655, 0.9655, 0.2399, 0.9566, 0.2399, 0.9566, 0.2399, 0.9566, 0.2399, 0.9566, 0.2655, 0.9655, 0.2655, 0.9655, 0.2655, 0.9655, 0.2655, 0.9655, 0.2655, 0.9655, 0.2655, 0.9655, 0.2655, 0.9655, 0.2655, 0.9655, 0.2655, 0.9655, 0.2655, 0.9655, 0.2655, 0.9655, 0.2655, 0.9655, 0.2655, 0.9655, 0.2655, 0.9655, 0.2655, 0.9655, 0.2655, 0.9655, 0.2399, 0.9566, 0.2399, 0.9566, 0.2399, 0.9566, 0.2399, 0.9566, 0.2399, 0.9566, 0.2399, 0.9566, 0.2399, 0.9566, 0.2399, 0.9566, 0.2399, 0.9566, 0.2399, 0.9566, 0.2399, 0.9566, 0.2399, 0.9566, 0.2399, 0.9566, 0.2399, 0.9566, 0.2399, 0.9566, 0.2399, 0.9566, 0.2655, 0.9655, 0.2655, 0.9655, 0.2655, 0.9655, 0.2655, 0.9655, 0.2655, 0.9655, 0.2655, 0.9655, 0.2655, 0.9655, 0.2655, 0.9655, 0.2655, 0.9655, 0.2655, 0.9655, 0.2655, 0.9655, 0.2655, 0.9655, 0.2655, 0.9655, 0.2655, 0.9655, 0.2655, 0.9655, 0.2655, 0.9655, 0.2655, 0.9655, 0.2655, 0.9655, 0.2655, 0.9655, 0.2655, 0.9655, 0.2655, 0.9655, 0.2655, 0.9655, 0.2655, 0.9655, 0.2655, 0.9655, 0.2655, 0.9655, 0.2655, 0.9655, 0.2655, 0.9655, 0.2655, 0.9655, 0.2399, 0.9566, 0.2399, 0.9566, 0.2399, 0.9566, 0.2399, 0.9566, 0.2655, 0.9655, 0.2655, 0.9655, 0.2655, 0.9655, 0.2655, 0.9655, 0.2655, 0.9655, 0.2655, 0.9655, 0.2655, 0.9655, 0.2655, 0.9655, 0.2655, 0.9655, 0.2655, 0.9655, 0.2655, 0.9655, 0.2655, 0.9655, 0.2399, 0.9566, 0.2399, 0.9566, 0.2399, 0.9566, 0.2399, 0.9566, 0.2399, 0.9566, 0.2399, 0.9566, 0.2399, 0.9566, 0.2399, 0.9566, 0.2399, 0.9566, 0.2399, 0.9566, 0.2399, 0.9566, 0.2399, 0.9566, 0.2399, 0.9566, 0.2399, 0.9566, 0.2399, 0.9566, 0.2399, 0.9566, 0.6219, 0.9846, 0.6219, 0.9846, 0.6219, 0.9846, 0.6219, 0.9846, 0.2399, 0.9566, 0.2399, 0.9566, 0.2399, 0.9566, 0.2399, 0.9566, 0.2399, 0.9566, 0.2399, 0.9566, 0.2399, 0.9566, 0.2399, 0.9566, 0.2399, 0.9566, 0.2399, 0.9566, 0.2399, 0.9566, 0.2399, 0.9566, 0.02595, 0.9726, 0.02595, 0.9726, 0.02595, 0.9726, 0.02595, 0.9726, 0.02595, 0.9726, 0.02595, 0.9726, 0.02595, 0.9726, 0.02595, 0.9726, 0.6219, 0.9846, 0.6219, 0.9846, 0.6219, 0.9846, 0.6219, 0.9846, 0.02595, 0.9726, 0.02595, 0.9726, 0.02595, 0.9726, 0.02595, 0.9726, 0.2399, 0.9566, 0.2399, 0.9566, 0.2399, 0.9566, 0.2399, 0.9566, 0.2399, 0.9566, 0.2399, 0.9566, 0.2399, 0.9566, 0.2399, 0.9566, 0.2399, 0.9566, 0.2399, 0.9566, 0.2399, 0.9566, 0.2399, 0.9566, 0.2399, 0.9566, 0.2399, 0.9566, 0.2399, 0.9566, 0.2399, 0.9566, 0.2399, 0.9566, 0.2399, 0.9566, 0.2399, 0.9566, 0.2399, 0.9566, 0.2399, 0.9566, 0.2399, 0.9566, 0.2399, 0.9566, 0.2399, 0.9566, 0.2399, 0.9566, 0.2399, 0.9566, 0.2399, 0.9566, 0.2399, 0.9566, 0.2399, 0.9566, 0.2399, 0.9566, 0.2399, 0.9566, 0.2399, 0.9566, 0.2399, 0.9566, 0.2655, 0.9655, 0.2655, 0.9655, 0.2655, 0.9655, 0.2655, 0.9655, 0.2399, 0.9566, 0.2399, 0.9566, 0.2399, 0.9566, 0.2399, 0.9566, 0.2399, 0.9566, 0.2655, 0.9655, 0.2655, 0.9655, 0.2655, 0.9655, 0.2655, 0.9655, 0.2399, 0.9566, 0.2399, 0.9566, 0.2399, 0.9566, 0.2399, 0.9566, 0.2399, 0.9566, 0.2399, 0.9566, 0.2399, 0.9566, 0.2399, 0.9566, 0.2399, 0.9566, 0.2399, 0.9566, 0.2399, 0.9566, 0.2399, 0.9566, 0.2399, 0.9566, 0.2399, 0.9566, 0.2399, 0.9566, 0.2399, 0.9566, 0.2399, 0.9566, 0.2399, 0.9566, 0.2399, 0.9566, 0.2399, 0.9566, 0.2399, 0.9566, 0.2399, 0.9566, 0.2399, 0.9566, 0.2399, 0.9566, 0.2399, 0.9566, 0.2399, 0.9566, 0.2399, 0.9566, 0.2399, 0.9566, 0.2399, 0.9566, 0.2399, 0.9566, 0.2399, 0.9566, 0.2399, 0.9566, 0.2399, 0.9566, 0.2399, 0.9566, 0.2275, 0.1658, 0.2275, 0.1658, 0.2275, 0.1658, 0.2275, 0.1658, 0.2275, 0.1658, 0.2275, 0.1658, 0.2275, 0.1658, 0.2275, 0.1658, 0.2275, 0.1658, 0.2275, 0.1658, 0.2275, 0.1658, 0.2275, 0.1658, 0.2275, 0.1658, 0.2275, 0.1658, 0.2275, 0.1658, 0.2275, 0.1658, 0.2275, 0.1658, 0.2275, 0.1658, 0.2275, 0.1658, 0.2275, 0.1658, 0.2275, 0.1658, 0.2275, 0.1658, 0.2275, 0.1658, 0.2275, 0.1658, 0.2275, 0.1658, 0.2275, 0.1658, 0.2275, 0.1658, 0.2275, 0.1658, 0.2275, 0.1658, 0.2275, 0.1658, 0.2275, 0.1658, 0.2275, 0.1658, 0.2275, 0.1658, 0.2275, 0.1658, 0.2275, 0.1658, 0.2275, 0.1658, 0.2275, 0.1658, 0.2275, 0.1658, 0.2275, 0.1658, 0.2275, 0.1658, 0.2399, 0.9566, 0.2399, 0.9566, 0.2399, 0.9566, 0.2399, 0.9566, 0.2399, 0.9566, 0.2399, 0.9566, 0.2399, 0.9566, 0.2399, 0.9566, 0.4503, 0.7665, 0.4503, 0.7665, 0.4503, 0.7665, 0.4503, 0.7665, 0.03829, 0.1605, 0.03829, 0.1605, 0.03829, 0.1605, 0.03829, 0.1605, 0.03229, 0.1585, 0.03229, 0.1585, 0.03229, 0.1585, 0.03229, 0.1585, 0.03229, 0.1585, 0.03229, 0.1585, 0.03229, 0.1585, 0.03229, 0.1585, 0.4963, 0.7625, 0.4963, 0.7625, 0.4963, 0.7625, 0.4963, 0.7625, 0.03829, 0.1605, 0.03829, 0.1605, 0.03829, 0.1605, 0.03829, 0.1605, 0.3683, 0.1645, 0.3683, 0.1645, 0.3683, 0.1645, 0.3683, 0.1645, 0.3683, 0.1645, 0.3683, 0.1645, 0.3683, 0.1645, 0.3683, 0.1645, 0.2183, 0.1605, 0.2183, 0.1605, 0.2183, 0.1605, 0.2183, 0.1605, 0.3683, 0.1645, 0.3683, 0.1645, 0.3683, 0.1645, 0.3683, 0.1645, 0.3683, 0.1645, 0.3683, 0.1645, 0.3683, 0.1645, 0.3683, 0.1645, 0.3683, 0.1645, 0.3683, 0.1645, 0.3683, 0.1645, 0.3683, 0.1645, 0.2183, 0.1605, 0.2183, 0.1605, 0.2183, 0.1605, 0.2183, 0.1605, 0.2303, 0.1605, 0.2303, 0.1605, 0.2303, 0.1605, 0.2303, 0.1605, 0.3683, 0.1645, 0.3683, 0.1645, 0.3683, 0.1645, 0.3683, 0.1645, 0.3683, 0.1645, 0.3683, 0.1645, 0.3683, 0.1645, 0.3683, 0.1645, 0.3683, 0.1645, 0.3683, 0.1645, 0.3683, 0.1645, 0.3683, 0.1645, 0.3683, 0.1645, 0.3683, 0.1645, 0.3683, 0.1645, 0.3683, 0.1645])
me_sphere.materials.append(mat_palette)
me_sphere.use_remesh_fix_poles = True
me_sphere.use_remesh_preserve_attributes = False
me_sphere.use_mirror_vertex_groups = False
me_sphere.update()
arm_armature_001 = bpy.data.armatures.new('Armature.001')  # bones are not reproduced

# ---- objects
ob_sphere = bpy.data.objects.new('Sphere', me_sphere)
ob_armature = bpy.data.objects.new('Armature', arm_armature_001)

# ---- transforms, parenting, visibility, modifiers, constraints
ob_sphere.parent = ob_armature
ob_sphere.matrix_parent_inverse = Matrix(((1.0, -0.0, 0.0, -0.0), (-0.0, 1.0, -0.0, 0.0), (0.0, -0.0, 1.0, -2.4), (-0.0, 0.0, -0.0, 1.0)))
ob_sphere.location = (0.0, 0.0, 4.0)
ob_sphere.lineart.crease_threshold = 0.0
_vg = ob_sphere.vertex_groups.new(name='Bone')
for _i, _w in zip([8, 9, 20, 31, 42, 52, 53, 63, 64, 74, 75, 85, 86, 96, 97, 108, 119, 130], [0.04017, 0.25, 0.04018, 0.04022, 0.04029, 0.0002866, 0.04039, 0.0007501, 0.0405, 0.0009301, 0.04055, 0.0007159, 0.04049, 0.0002626, 0.04038, 0.04028, 0.04022, 0.04018]): _vg.add([_i], _w, 'REPLACE')
_vg = ob_sphere.vertex_groups.new(name='Bone.001')
for _i, _w in zip([3, 4, 5, 6, 7, 8, 9, 15, 16, 17, 18, 19, 20, 26, 27, 28, 29, 30, 31, 36, 37, 38, 39, 40, 41, 42, 46, 47, 48, 49, 50, 51, 52, 53, 56, 57, 58, 59, 60, 61, 62, 63, 64, 68, 69, 70, 71, 72, 73, 74, 75, 79, 80, 81, 82, 83, 84, 85, 86, 90, 91, 92, 93, 94, 95, 96, 97, 102, 103, 104, 105, 106, 107, 108, 114, 115, 116, 117, 118, 119, 125, 126, 127, 128, 129, 130, 534, 535, 536, 537, 538, 539, 541, 548, 550, 551, 552, 553, 554, 557, 558, 559, 566, 567, 568, 569, 570, 571, 572, 573, 574, 575, 576, 577, 578, 579, 580, 581, 582, 583], [0.01686, 0.05498, 0.09359, 0.1693, 0.349, 0.6306, 0.25, 0.018, 0.05561, 0.09428, 0.17, 0.3498, 0.631, 0.02253, 0.05809, 0.09691, 0.1727, 0.3526, 0.6324, 0.007696, 0.03612, 0.06541, 0.1043, 0.1794, 0.3588, 0.635, 0.01022, 0.0402, 0.06435, 0.08722, 0.1258, 0.1953, 0.3701, 0.6387, 0.002996, 0.05483, 0.08906, 0.1427, 0.1502, 0.1965, 0.2297, 0.387, 0.6429, 0.06295, 0.09572, 0.1917, 0.1882, 0.2813, 0.2606, 0.398, 0.645, 0.05017, 0.07749, 0.1221, 0.1392, 0.1903, 0.2272, 0.3859, 0.6427, 0.005499, 0.03278, 0.05972, 0.08346, 0.1232, 0.1937, 0.3692, 0.6385, 0.005326, 0.03348, 0.06419, 0.1033, 0.1786, 0.3582, 0.6347, 0.02169, 0.05768, 0.09653, 0.1723, 0.3523, 0.6323, 0.01775, 0.05548, 0.09415, 0.1699, 0.3497, 0.631, 0.5202, 0.5256, 0.5234, 0.5194, 0.1471, 0.1513, 0.1265, 0.06325, 0.1171, 0.1381, 0.05947, 0.1446, 0.06063, 0.1233, 0.1216, 0.06159, 0.007494, 0.04478, 0.1047, 0.1579, 0.1628, 0.1979, 0.003294, 0.05109, 0.114, 0.1982, 0.2012, 0.2959, 0.003716, 0.03729, 0.0878, 0.1259, 0.1503, 0.1913]): _vg.add([_i], _w, 'REPLACE')
_vg = ob_sphere.vertex_groups.new(name='Bone.002')
for _i, _w in zip([0, 1, 2, 3, 4, 5, 6, 7, 8, 10, 11, 12, 13, 14, 15, 16, 17, 18, 19, 20, 21, 22, 23, 24, 25, 26, 27, 28, 29, 30, 31, 32, 33, 34, 35, 36, 37, 38, 39, 40, 41, 42, 43, 44, 45, 46, 47, 48, 49, 50, 51, 52, 53, 54, 55, 56, 57, 58, 59, 60, 61, 62, 63, 64, 65, 66, 67, 68, 69, 70, 71, 72, 73, 74, 75, 76, 77, 78, 79, 80, 81, 82, 83, 84, 85, 86, 87, 88, 89, 90, 91, 92, 93, 94, 95, 96, 97, 98, 99, 100, 101, 102, 103, 104, 105, 106, 107, 108, 109, 110, 111, 112, 113, 114, 115, 116, 117, 118, 119, 120, 121, 122, 123, 124, 125, 126, 127, 128, 129, 130, 131, 132, 133, 566, 567, 568, 569, 570, 571, 572, 573, 574, 575, 576, 577, 578, 579, 580, 581, 582, 583], [0.9951, 0.9847, 0.9751, 0.9596, 0.9334, 0.8866, 0.7947, 0.5765, 0.2342, 0.9974, 0.9948, 0.9905, 0.9842, 0.9745, 0.959, 0.9328, 0.8859, 0.7939, 0.5756, 0.2337, 0.9971, 0.9941, 0.9893, 0.9826, 0.9725, 0.9567, 0.9302, 0.8831, 0.7912, 0.5726, 0.2323, 0.9966, 0.9925, 0.9863, 0.9781, 0.9667, 0.9497, 0.9227, 0.8754, 0.7842, 0.5663, 0.2296, 0.9958, 0.9899, 0.9802, 0.9669, 0.9501, 0.9278, 0.9001, 0.853, 0.7675, 0.5544, 0.2257, 0.9952, 0.9873, 0.9717, 0.9417, 0.9055, 0.8478, 0.8354, 0.7787, 0.7316, 0.5369, 0.2213, 0.9952, 0.9881, 0.9772, 0.9336, 0.8996, 0.7991, 0.7992, 0.6929, 0.7002, 0.5256, 0.2192, 0.9954, 0.9879, 0.9735, 0.9463, 0.917, 0.8684, 0.8465, 0.7852, 0.7342, 0.538, 0.2215, 0.996, 0.9905, 0.9815, 0.9693, 0.9538, 0.9325, 0.9039, 0.8558, 0.7692, 0.5554, 0.226, 0.9967, 0.9929, 0.9869, 0.979, 0.9679, 0.951, 0.9239, 0.8765, 0.785, 0.5669, 0.2298, 0.9972, 0.9942, 0.9895, 0.9829, 0.9729, 0.9571, 0.9306, 0.8835, 0.7915, 0.573, 0.2324, 0.9975, 0.9949, 0.9906, 0.9843, 0.9747, 0.9591, 0.9329, 0.886, 0.7941, 0.5757, 0.2338, 0.998, 0.9976, 0.9908, 0.9694, 0.9496, 0.8893, 0.8337, 0.8205, 0.7792, 0.9717, 0.946, 0.8806, 0.7938, 0.7844, 0.6828, 0.9712, 0.9533, 0.9062, 0.8655, 0.8336, 0.7857]): _vg.add([_i], _w, 'REPLACE')
_vg = ob_sphere.vertex_groups.new(name='FrontShoulder.L')
for _i, _w in zip([8, 9, 20, 31, 42, 52, 53, 63, 64, 74, 75, 85, 86, 96, 97, 108, 119, 130, 134, 135, 136, 137, 138, 139, 140, 141, 234, 235, 336, 337, 534, 536, 537, 538, 540, 541, 542, 543, 544, 545, 546, 547, 548, 550, 551, 552, 554, 557, 564, 565], [0.04017, 0.25, 0.04018, 0.04022, 0.04029, 0.0002866, 0.04039, 0.0007501, 0.0405, 0.0009301, 0.04055, 0.0007159, 0.04049, 0.0002626, 0.04038, 0.04028, 0.04022, 0.04018, 0.9752, 0.7617, 0.8694, 0.6455, 0.9948, 0.9935, 0.994, 0.9934, 0.02381, 0.2981, 0.06868, 0.2034, 0.05737, 0.336, 0.06461, 0.6, 0.7389, 0.182, 0.005147, 0.4139, 0.317, 0.5622, 0.7414, 0.6264, 0.08518, 0.6873, 0.002294, 0.8305, 0.06513, 0.1568, 0.2229, 0.2155]): _vg.add([_i], _w, 'REPLACE')
_vg = ob_sphere.vertex_groups.new(name='FrontShoulder.L.001')
for _i, _w in zip([142, 143, 144, 145, 146, 147, 148, 149, 150, 151, 152, 153, 154, 155, 156, 157], [0.995, 0.9963, 0.9953, 0.9967, 0.9982, 0.9986, 0.9983, 0.9987, 0.9966, 0.9971, 0.9969, 0.9975, 0.9949, 0.996, 0.9955, 0.9968]): _vg.add([_i], _w, 'REPLACE')
_vg = ob_sphere.vertex_groups.new(name='FrontShoulder.L.006')
for _i, _w in zip([158, 159, 160, 161, 162, 163, 164, 165, 166, 167, 168, 169, 170, 171, 172, 173], [0.995, 0.9962, 0.9953, 0.9967, 0.9953, 0.996, 0.9955, 0.9963, 0.9953, 0.996, 0.9956, 0.9963, 0.9949, 0.996, 0.9955, 0.9967]): _vg.add([_i], _w, 'REPLACE')
_vg = ob_sphere.vertex_groups.new(name='FrontShoulder.L.005')
for _i, _w in zip([174, 175, 176, 177, 178, 179, 180, 181, 182, 183, 184, 185, 186, 187, 188, 189], [0.995, 0.9962, 0.9953, 0.9967, 0.9953, 0.996, 0.9955, 0.9963, 0.9953, 0.996, 0.9956, 0.9963, 0.9949, 0.996, 0.9955, 0.9967]): _vg.add([_i], _w, 'REPLACE')
_vg = ob_sphere.vertex_groups.new(name='FrontShoulder.L.004')
for _i, _w in zip([190, 191, 192, 193, 194, 195, 196, 197, 198, 199, 200, 201, 202, 203, 204, 205], [0.995, 0.9962, 0.9953, 0.9967, 0.9953, 0.996, 0.9955, 0.9963, 0.9953, 0.996, 0.9956, 0.9963, 0.9949, 0.996, 0.9955, 0.9967]): _vg.add([_i], _w, 'REPLACE')
_vg = ob_sphere.vertex_groups.new(name='FrontShoulder.L.003')
for _i, _w in zip([206, 207, 208, 209, 210, 211, 212, 213, 214, 215, 216, 217, 218, 219, 220, 221], [0.995, 0.9962, 0.9953, 0.9967, 0.9953, 0.996, 0.9955, 0.9963, 0.9953, 0.996, 0.9956, 0.9963, 0.9949, 0.996, 0.9955, 0.9967]): _vg.add([_i], _w, 'REPLACE')
_vg = ob_sphere.vertex_groups.new(name='FrontShoulder.L.002')
for _i, _w in zip([222, 223, 224, 225, 226, 227, 228, 229, 230, 231, 232, 233], [0.9922, 0.991, 0.998, 0.9959, 0.9262, 0.9632, 0.9745, 0.9842, 0.1914, 0.9117, 0.9249, 0.9833]): _vg.add([_i], _w, 'REPLACE')
_vg = ob_sphere.vertex_groups.new(name='BackShoulder.L')
for _i, _w in zip([136, 137, 334, 335, 336, 337, 338, 339, 340, 341, 434, 435, 535, 536, 537, 538, 539, 541, 545, 547, 548, 550, 551, 552, 559, 560, 561, 562, 563, 564, 565], [0.08893, 0.3224, 0.9775, 0.681, 0.8882, 0.7661, 0.9948, 0.9926, 0.9944, 0.9945, 0.006743, 0.1922, 0.06864, 0.05999, 0.3457, 0.004906, 0.2023, 0.661, 0.3929, 0.3398, 0.8186, 0.1638, 0.651, 0.07801, 0.002581, 0.219, 0.6466, 0.537, 0.2186, 0.7328, 0.7524]): _vg.add([_i], _w, 'REPLACE')
_vg = ob_sphere.vertex_groups.new(name='BackTentacle.L.001')
for _i, _w in zip([342, 343, 344, 345, 346, 347, 348, 349, 350, 351, 352, 353, 354, 355, 356, 357], [0.995, 0.9963, 0.9953, 0.9967, 0.9982, 0.9986, 0.9983, 0.9987, 0.9966, 0.9971, 0.9969, 0.9975, 0.9949, 0.996, 0.9955, 0.9968]): _vg.add([_i], _w, 'REPLACE')
_vg = ob_sphere.vertex_groups.new(name='BackTentacle.L.002')
for _i, _w in zip([358, 359, 360, 361, 362, 363, 364, 365, 366, 367, 368, 369, 370, 371, 372, 373], [0.995, 0.9962, 0.9953, 0.9967, 0.9953, 0.996, 0.9955, 0.9963, 0.9953, 0.996, 0.9956, 0.9963, 0.9949, 0.996, 0.9955, 0.9967]): _vg.add([_i], _w, 'REPLACE')
_vg = ob_sphere.vertex_groups.new(name='BackTentacle.L.003')
for _i, _w in zip([374, 375, 376, 377, 378, 379, 380, 381, 382, 383, 384, 385, 386, 387, 388, 389], [0.995, 0.9962, 0.9953, 0.9967, 0.9953, 0.996, 0.9955, 0.9963, 0.9953, 0.996, 0.9956, 0.9963, 0.9949, 0.996, 0.9955, 0.9967]): _vg.add([_i], _w, 'REPLACE')
_vg = ob_sphere.vertex_groups.new(name='BackTentacle.L.004')
for _i, _w in zip([390, 391, 392, 393, 394, 395, 396, 397, 398, 399, 400, 401, 402, 403, 404, 405], [0.995, 0.9962, 0.9953, 0.9967, 0.9953, 0.996, 0.9955, 0.9963, 0.9953, 0.996, 0.9956, 0.9963, 0.9949, 0.996, 0.9955, 0.9967]): _vg.add([_i], _w, 'REPLACE')
_vg = ob_sphere.vertex_groups.new(name='BackTentacle.L.005')
for _i, _w in zip([406, 407, 408, 409, 410, 411, 412, 413, 414, 415, 416, 417, 418, 419, 420, 421], [0.995, 0.9962, 0.9953, 0.9967, 0.9953, 0.996, 0.9955, 0.9963, 0.9953, 0.996, 0.9956, 0.9963, 0.9949, 0.9961, 0.9955, 0.9967]): _vg.add([_i], _w, 'REPLACE')
_vg = ob_sphere.vertex_groups.new(name='BackTentacle.L.006')
for _i, _w in zip([422, 423, 424, 425, 426, 427, 428, 429, 430, 431, 432, 433], [0.991, 0.9883, 0.9995, 0.994, 0.9944, 0.9926, 0.9992, 0.9956, 1.0, 0.9999, 1.0, 1.0]): _vg.add([_i], _w, 'REPLACE')
_vg = ob_sphere.vertex_groups.new(name='FrontShoulder.R')
for _i, _w in zip([8, 9, 20, 31, 42, 52, 53, 63, 64, 74, 75, 85, 86, 96, 97, 108, 119, 130, 134, 135, 234, 235, 236, 237, 238, 239, 240, 241, 436, 437, 534, 535, 536, 538, 539, 540, 542, 543, 544, 546, 549, 552, 553, 554, 555, 556, 557, 558, 559], [0.04017, 0.25, 0.04018, 0.04022, 0.04029, 0.0002866, 0.04039, 0.0007501, 0.0405, 0.0009301, 0.04055, 0.0007159, 0.04049, 0.0002626, 0.04038, 0.04028, 0.04022, 0.04018, 0.01034, 0.2071, 0.94, 0.6747, 0.9625, 0.7659, 0.9943, 0.9925, 0.9953, 0.9946, 0.08302, 0.3186, 0.3424, 0.05665, 0.0726, 0.2168, 0.001635, 0.224, 0.7336, 0.5395, 0.6514, 0.2232, 0.7566, 0.005629, 0.6087, 0.8281, 0.3274, 0.384, 0.69, 0.1529, 0.07304]): _vg.add([_i], _w, 'REPLACE')
_vg = ob_sphere.vertex_groups.new(name='FrontShoulder.R.001')
for _i, _w in zip([242, 243, 244, 245, 246, 247, 248, 249, 250, 251, 252, 253, 254, 255, 256, 257], [0.995, 0.9963, 0.9953, 0.9967, 0.9982, 0.9986, 0.9983, 0.9987, 0.9966, 0.9971, 0.9969, 0.9975, 0.9949, 0.996, 0.9955, 0.9968]): _vg.add([_i], _w, 'REPLACE')
_vg = ob_sphere.vertex_groups.new(name='FrontShoulder.R.006')
for _i, _w in zip([258, 259, 260, 261, 262, 263, 264, 265, 266, 267, 268, 269, 270, 271, 272, 273], [0.995, 0.9962, 0.9953, 0.9967, 0.9953, 0.996, 0.9955, 0.9963, 0.9953, 0.996, 0.9956, 0.9963, 0.9949, 0.996, 0.9955, 0.9967]): _vg.add([_i], _w, 'REPLACE')
_vg = ob_sphere.vertex_groups.new(name='FrontShoulder.R.005')
for _i, _w in zip([274, 275, 276, 277, 278, 279, 280, 281, 282, 283, 284, 285, 286, 287, 288, 289], [0.995, 0.9962, 0.9953, 0.9967, 0.9953, 0.996, 0.9955, 0.9963, 0.9953, 0.996, 0.9956, 0.9963, 0.9949, 0.996, 0.9955, 0.9967]): _vg.add([_i], _w, 'REPLACE')
_vg = ob_sphere.vertex_groups.new(name='FrontShoulder.R.004')
for _i, _w in zip([290, 291, 292, 293, 294, 295, 296, 297, 298, 299, 300, 301, 302, 303, 304, 305], [0.995, 0.9962, 0.9953, 0.9967, 0.9953, 0.996, 0.9955, 0.9963, 0.9953, 0.996, 0.9956, 0.9963, 0.9949, 0.996, 0.9955, 0.9967]): _vg.add([_i], _w, 'REPLACE')
_vg = ob_sphere.vertex_groups.new(name='FrontShoulder.R.003')
for _i, _w in zip([306, 307, 308, 309, 310, 311, 312, 313, 314, 315, 316, 317, 318, 319, 320, 321], [0.995, 0.9962, 0.9953, 0.9967, 0.9953, 0.996, 0.9955, 0.9963, 0.9953, 0.996, 0.9956, 0.9963, 0.9949, 0.996, 0.9955, 0.9967]): _vg.add([_i], _w, 'REPLACE')
_vg = ob_sphere.vertex_groups.new(name='FrontShoulder.R.002')
for _i, _w in zip([322, 323, 324, 325, 326, 327, 328, 329, 330, 331, 332, 333], [0.9922, 0.991, 0.998, 0.9959, 0.9262, 0.9632, 0.9745, 0.9842, 0.1914, 0.9117, 0.9249, 0.9833]): _vg.add([_i], _w, 'REPLACE')
_vg = ob_sphere.vertex_groups.new(name='BackShoulder.R')
for _i, _w in zip([236, 237, 334, 335, 434, 435, 436, 437, 438, 439, 440, 441, 534, 535, 537, 539, 542, 543, 548, 549, 551, 553, 554, 555, 556, 558, 559, 560, 561, 562, 563, 564], [0.05933, 0.2073, 0.01719, 0.2928, 0.9762, 0.7779, 0.8757, 0.6516, 0.9949, 0.9937, 0.9941, 0.9934, 0.07182, 0.341, 0.0621, 0.6109, 0.2246, 0.001775, 0.006491, 0.2143, 0.1764, 0.2133, 0.03258, 0.6409, 0.5736, 0.6946, 0.8346, 0.7461, 0.3246, 0.4186, 0.7488, 0.008799]): _vg.add([_i], _w, 'REPLACE')
_vg = ob_sphere.vertex_groups.new(name='BackTentacle.R.001')
for _i, _w in zip([442, 443, 444, 445, 446, 447, 448, 449, 450, 451, 452, 453, 454, 455, 456, 457], [0.995, 0.9963, 0.9953, 0.9967, 0.9982, 0.9986, 0.9983, 0.9987, 0.9966, 0.9971, 0.9969, 0.9975, 0.9949, 0.996, 0.9955, 0.9968]): _vg.add([_i], _w, 'REPLACE')
_vg = ob_sphere.vertex_groups.new(name='BackTentacle.R.002')
for _i, _w in zip([458, 459, 460, 461, 462, 463, 464, 465, 466, 467, 468, 469, 470, 471, 472, 473], [0.995, 0.9962, 0.9953, 0.9967, 0.9953, 0.996, 0.9955, 0.9963, 0.9953, 0.996, 0.9956, 0.9963, 0.9949, 0.996, 0.9955, 0.9967]): _vg.add([_i], _w, 'REPLACE')
_vg = ob_sphere.vertex_groups.new(name='BackTentacle.R.003')
for _i, _w in zip([474, 475, 476, 477, 478, 479, 480, 481, 482, 483, 484, 485, 486, 487, 488, 489], [0.995, 0.9962, 0.9953, 0.9967, 0.9953, 0.996, 0.9955, 0.9963, 0.9953, 0.996, 0.9956, 0.9963, 0.9949, 0.996, 0.9955, 0.9967]): _vg.add([_i], _w, 'REPLACE')
_vg = ob_sphere.vertex_groups.new(name='BackTentacle.R.004')
for _i, _w in zip([490, 491, 492, 493, 494, 495, 496, 497, 498, 499, 500, 501, 502, 503, 504, 505], [0.995, 0.9962, 0.9953, 0.9967, 0.9953, 0.996, 0.9955, 0.9963, 0.9953, 0.996, 0.9956, 0.9963, 0.9949, 0.996, 0.9955, 0.9967]): _vg.add([_i], _w, 'REPLACE')
_vg = ob_sphere.vertex_groups.new(name='BackTentacle.R.005')
for _i, _w in zip([506, 507, 508, 509, 510, 511, 512, 513, 514, 515, 516, 517, 518, 519, 520, 521], [0.995, 0.9962, 0.9953, 0.9967, 0.9953, 0.996, 0.9955, 0.9963, 0.9953, 0.996, 0.9956, 0.9963, 0.9949, 0.9961, 0.9955, 0.9967]): _vg.add([_i], _w, 'REPLACE')
_vg = ob_sphere.vertex_groups.new(name='BackTentacle.R.006')
for _i, _w in zip([522, 523, 524, 525, 526, 527, 528, 529, 530, 531, 532, 533], [0.991, 0.9883, 0.9995, 0.994, 0.9944, 0.9926, 0.9992, 0.9956, 1.0, 0.9999, 1.0, 1.0]): _vg.add([_i], _w, 'REPLACE')
_vg = ob_sphere.vertex_groups.new(name='FrontIK.L')
for _i, _w in zip([226, 227, 230, 231, 232], [0.06994, 0.01365, 0.8086, 0.08823, 0.07511]): _vg.add([_i], _w, 'REPLACE')
_vg = ob_sphere.vertex_groups.new(name='FrontPole.L')
_vg = ob_sphere.vertex_groups.new(name='BackPole.L')
_vg = ob_sphere.vertex_groups.new(name='FrontIK.R')
for _i, _w in zip([326, 327, 330, 331, 332], [0.06994, 0.01365, 0.8086, 0.08823, 0.07511]): _vg.add([_i], _w, 'REPLACE')
_vg = ob_sphere.vertex_groups.new(name='FrontPole.R')
_vg = ob_sphere.vertex_groups.new(name='BackPole.R')
_m = ob_sphere.modifiers.new('Armature', 'ARMATURE')
_m.object = ob_armature
ob_armature.location = (0.0, 0.0, 2.4)
ob_armature.show_in_front = True
ob_armature.lineart.crease_threshold = 0.0

# ---- collection membership
col_collection.objects.link(ob_sphere)
col_collection.objects.link(ob_armature)

# ---- scene / render settings (as saved in the file)
scene.frame_start = 0; scene.frame_end = 45; scene.frame_set(29)
scene.render.engine = 'BLENDER_EEVEE_NEXT'
scene.cycles.use_denoising = False
scene.cycles.samples = 128
scene.cycles.sampling_pattern = 'TABULATED_SOBOL'
scene.cycles.use_adaptive_sampling = False
scene.cycles.use_light_tree = False
scene.view_settings.view_transform = 'Filmic'
bpy.context.view_layer.update()

# ---- added for rendering (the .blend has no active camera and no usable light): camera, sun
cam_auto = bpy.data.cameras.new('AutoCamera')
cam_auto.lens = 50.0
cam_auto.sensor_width = 36.0
cam_auto.clip_end = 1000.0
ob_auto_camera = bpy.data.objects.new('AutoCamera', cam_auto)
scene.collection.objects.link(ob_auto_camera)
ob_auto_camera.location = (6.56472, -7.55661, 6.336)
ob_auto_camera.rotation_euler = (1.09748, -7.21219e-08, 0.694738)
scene.camera = ob_auto_camera
light_auto_sun = bpy.data.lights.new('AutoSun', 'SUN')
light_auto_sun.energy = 3.0
light_auto_sun.angle = 0.0523599
ob_auto_sun = bpy.data.objects.new('AutoSun', light_auto_sun)
scene.collection.objects.link(ob_auto_sun)
ob_auto_sun.rotation_euler = (0.872665, 0.174533, 0.523599)
bpy.context.view_layer.update()
